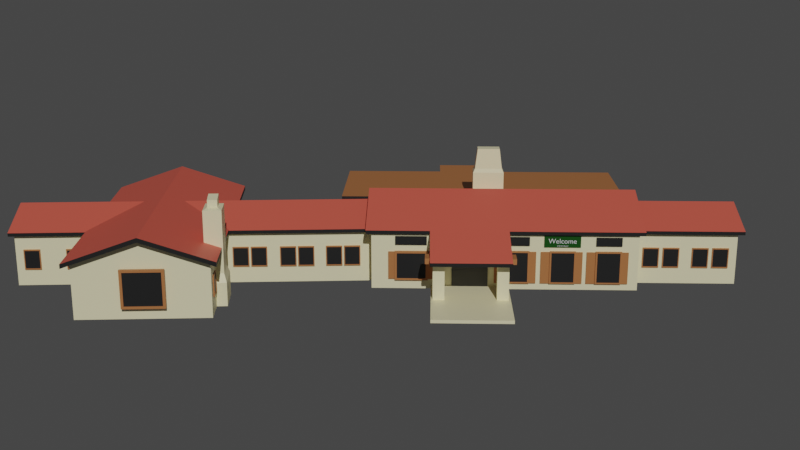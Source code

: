 # Source: douglass_v1.0.blend  (saved by Blender 2.91.10; exported with 4.5.12 LTS)
import bpy
from mathutils import Matrix  # noqa: F401  (used for matrix-valued properties, if any)

bpy.ops.wm.read_factory_settings(use_empty=True)
scene = bpy.context.scene
scene.name = 'Scene'

# ---- collections
col_collection = bpy.data.collections.new('Collection'); scene.collection.children.link(col_collection)

# ---- materials (node trees are filled in below, after node groups)
mat_concrete = bpy.data.materials.new('Concrete')
mat_concrete.use_transparent_shadow = False
mat_bricks = bpy.data.materials.new('Bricks')
mat_bricks.use_transparent_shadow = False
mat_black = bpy.data.materials.new('Black')
mat_black.use_transparent_shadow = False
mat_wood = bpy.data.materials.new('Wood')
mat_wood.use_transparent_shadow = False
mat_darkgrey = bpy.data.materials.new('DarkGrey')
mat_darkgrey.use_transparent_shadow = False
mat_green = bpy.data.materials.new('Green')
mat_green.use_transparent_shadow = False

# ---- material node trees
mat_concrete.use_nodes = True; mat_concrete.node_tree.nodes.clear()
_N = mat_concrete.node_tree.nodes; _L = mat_concrete.node_tree.links
n0 = _N.new('ShaderNodeBsdfPrincipled'); n0.name = 'Principled BSDF'; n0.location = (10, 300)
n0.distribution = 'GGX'
n0.subsurface_method = 'BURLEY'
n0.inputs[0].default_value = (1.0, 0.9243, 0.5899, 1.0)
n0.inputs[3].default_value = 1.45
n0.inputs[27].default_value = (0.0, 0.0, 0.0, 1.0)
n0.inputs[28].default_value = 1.0
n1 = _N.new('ShaderNodeOutputMaterial'); n1.name = 'Material Output'; n1.location = (300, 300)
_L.new(n0.outputs[0], n1.inputs[0])
n1.is_active_output = True
mat_bricks.use_nodes = True; mat_bricks.node_tree.nodes.clear()
_N = mat_bricks.node_tree.nodes; _L = mat_bricks.node_tree.links
n0 = _N.new('ShaderNodeBsdfPrincipled'); n0.name = 'Principled BSDF'; n0.location = (10, 300)
n0.distribution = 'GGX'
n0.subsurface_method = 'BURLEY'
n0.inputs[0].default_value = (0.8, 0.1268, 0.08448, 1.0)
n0.inputs[3].default_value = 1.45
n0.inputs[27].default_value = (0.0, 0.0, 0.0, 1.0)
n0.inputs[28].default_value = 1.0
n1 = _N.new('ShaderNodeOutputMaterial'); n1.name = 'Material Output'; n1.location = (300, 300)
_L.new(n0.outputs[0], n1.inputs[0])
n1.is_active_output = True
mat_black.use_nodes = True; mat_black.node_tree.nodes.clear()
_N = mat_black.node_tree.nodes; _L = mat_black.node_tree.links
n0 = _N.new('ShaderNodeBsdfPrincipled'); n0.name = 'Principled BSDF'; n0.location = (10, 300)
n0.distribution = 'GGX'
n0.subsurface_method = 'BURLEY'
n0.inputs[0].default_value = (0.01467, 0.01467, 0.01467, 1.0)
n0.inputs[3].default_value = 1.45
n0.inputs[27].default_value = (0.0, 0.0, 0.0, 1.0)
n0.inputs[28].default_value = 1.0
n1 = _N.new('ShaderNodeOutputMaterial'); n1.name = 'Material Output'; n1.location = (300, 300)
_L.new(n0.outputs[0], n1.inputs[0])
n1.is_active_output = True
mat_wood.use_nodes = True; mat_wood.node_tree.nodes.clear()
_N = mat_wood.node_tree.nodes; _L = mat_wood.node_tree.links
n0 = _N.new('ShaderNodeBsdfPrincipled'); n0.name = 'Principled BSDF'; n0.location = (10, 300)
n0.distribution = 'GGX'
n0.subsurface_method = 'BURLEY'
n0.inputs[0].default_value = (0.5071, 0.1923, 0.06419, 1.0)
n0.inputs[3].default_value = 1.45
n0.inputs[27].default_value = (0.0, 0.0, 0.0, 1.0)
n0.inputs[28].default_value = 1.0
n1 = _N.new('ShaderNodeOutputMaterial'); n1.name = 'Material Output'; n1.location = (300, 300)
_L.new(n0.outputs[0], n1.inputs[0])
n1.is_active_output = True
mat_darkgrey.use_nodes = True; mat_darkgrey.node_tree.nodes.clear()
_N = mat_darkgrey.node_tree.nodes; _L = mat_darkgrey.node_tree.links
n0 = _N.new('ShaderNodeBsdfPrincipled'); n0.name = 'Principled BSDF'; n0.location = (10, 300)
n0.distribution = 'GGX'
n0.subsurface_method = 'BURLEY'
n0.inputs[0].default_value = (0.05358, 0.05358, 0.05358, 1.0)
n0.inputs[3].default_value = 1.45
n0.inputs[27].default_value = (0.0, 0.0, 0.0, 1.0)
n0.inputs[28].default_value = 1.0
n1 = _N.new('ShaderNodeOutputMaterial'); n1.name = 'Material Output'; n1.location = (300, 300)
_L.new(n0.outputs[0], n1.inputs[0])
n1.is_active_output = True
mat_green.use_nodes = True; mat_green.node_tree.nodes.clear()
_N = mat_green.node_tree.nodes; _L = mat_green.node_tree.links
n0 = _N.new('ShaderNodeBsdfPrincipled'); n0.name = 'Principled BSDF'; n0.location = (10, 300)
n0.distribution = 'GGX'
n0.subsurface_method = 'BURLEY'
n0.inputs[0].default_value = (0.002076, 0.07324, 0.0005113, 1.0)
n0.inputs[3].default_value = 1.45
n0.inputs[27].default_value = (0.0, 0.0, 0.0, 1.0)
n0.inputs[28].default_value = 1.0
n1 = _N.new('ShaderNodeOutputMaterial'); n1.name = 'Material Output'; n1.location = (300, 300)
_L.new(n0.outputs[0], n1.inputs[0])
n1.is_active_output = True

# ---- world
world_world = bpy.data.worlds.new('World'); scene.world = world_world
world_world.use_nodes = True; world_world.node_tree.nodes.clear()
_N = world_world.node_tree.nodes; _L = world_world.node_tree.links
n0 = _N.new('ShaderNodeOutputWorld'); n0.name = 'World Output'; n0.location = (300, 300)
n1 = _N.new('ShaderNodeBackground'); n1.name = 'Background'; n1.location = (10, 300)
n1.inputs[0].default_value = (0.05088, 0.05088, 0.05088, 1.0)
_L.new(n1.outputs[0], n0.inputs[0])
n0.is_active_output = True
world_world.color = (0.05088, 0.05088, 0.05088)
world_world.use_sun_shadow = False
world_world.sun_shadow_jitter_overblur = 0.0

# ---- cameras
cam_camera = bpy.data.cameras.new('Camera')

# ---- lights
light_sun = bpy.data.lights.new('Sun', 'SUN')
light_sun.transmission_factor = 0.0
light_sun.energy = 1.86
light_sun.shadow_soft_size = 0.125

# ---- meshes
me_cube_001 = bpy.data.meshes.new('Cube.001')
me_cube_001.from_pydata([(-1.282, -1.484, -1.0), (-1.282, -1.484, 2.453), (-1.282, 1.484, -1.0), (-1.282, 1.484, 2.453), (1.448, -1.484, -1.0), (1.448, -1.484, 2.453), (1.448, 1.484, -1.0), (1.448, 1.484, 2.453), (-1.282, 0.0, 3.889), (1.448, 0.0, 3.889), (-1.34, 0.0, 3.933), (-1.34, 1.552, 2.432), (1.506, 1.552, 2.432), (1.506, 0.0, 3.933), (1.506, -1.552, 2.432), (-1.34, -1.552, 2.432), (-1.34, 0.0, 4.15), (-1.34, 1.552, 2.65), (1.506, 1.552, 2.65), (1.506, 0.0, 4.15), (1.506, -1.552, 2.65), (-1.34, -1.552, 2.65), (0.1252, -1.552, 2.65), (-0.6822, -1.552, 2.65), (-0.6803, -1.484, 2.453), (0.1243, -1.484, 2.453), (0.1318, -1.552, 2.432), (-0.6797, -1.552, 2.432), (0.1318, -2.638, 1.421), (-0.6797, -2.638, 1.421), (0.1318, -2.638, 1.64), (-0.6797, -2.638, 1.64), (-0.73, -2.428, 1.39), (-0.73, -2.428, 1.728), (-0.73, -2.109, 1.39), (-0.73, -2.109, 1.728), (0.1749, -2.428, 1.39), (0.1749, -2.428, 1.728), (0.1749, -2.109, 1.39), (0.1749, -2.109, 1.728), (-0.01238, -2.385, -0.9921), (-0.01238, -2.385, 1.465), (-0.01238, -2.141, -0.9921), (-0.01238, -2.141, 1.465), (0.1057, -2.385, -0.9921), (0.1057, -2.385, 1.465), (0.1057, -2.141, -0.9921), (0.1057, -2.141, 1.465), (-0.6517, -2.385, -0.9921), (-0.6517, -2.385, 1.465), (-0.6517, -2.141, -0.9921), (-0.6517, -2.141, 1.465), (-0.5336, -2.385, -0.9921), (-0.5336, -2.385, 1.465), (-0.5336, -2.141, -0.9921), (-0.5336, -2.141, 1.465), (-1.691, 1.322, 2.427), (-1.691, 1.322, 2.631), (-1.691, 3.926, 2.427), (-1.691, 3.926, 2.631), (1.515, 1.322, 2.427), (1.515, 1.322, 2.631), (1.515, 3.926, 2.427), (1.515, 3.926, 2.631), (-1.282, 3.785, 2.453), (-1.282, 3.785, -1.0), (1.448, 3.785, -1.0), (1.448, 3.785, 2.453), (-1.605, 1.484, 2.453), (-1.605, 1.484, -1.0), (-1.605, 3.785, 2.453), (-1.605, 3.785, -1.0), (-0.2142, 0.7172, 2.594), (-0.2142, 0.7172, 4.692), (-0.2142, 1.094, 2.594), (-0.2142, 1.094, 4.692), (0.1215, 0.7172, 2.594), (0.1215, 0.7172, 4.692), (0.1215, 1.094, 2.594), (0.1215, 1.094, 4.692), (-0.1939, 0.74, 4.944), (-0.1939, 1.071, 4.944), (0.1011, 1.071, 4.944), (0.1011, 0.74, 4.944), (-0.1665, 0.7707, 6.212), (-0.1665, 1.04, 6.212), (0.07379, 1.04, 6.212), (0.07379, 0.7707, 6.212), (-0.5658, 3.88, 2.445), (-0.5658, 3.88, 2.59), (-0.5658, 4.718, 2.445), (-0.5658, 4.718, 2.59), (0.02699, 3.88, 2.445), (0.02699, 3.88, 2.59), (0.02699, 4.718, 2.445), (0.02699, 4.718, 2.59), (-0.03276, 4.412, -1.242), (-0.03276, 4.412, 2.514), (-0.03276, 4.484, -1.242), (-0.03276, 4.484, 2.514), (0.002366, 4.412, -1.242), (0.002366, 4.412, 2.514), (0.002366, 4.484, -1.242), (0.002366, 4.484, 2.514), (-0.5416, 4.412, -1.242), (-0.5416, 4.412, 2.514), (-0.5416, 4.484, -1.242), (-0.5416, 4.484, 2.514), (-0.5065, 4.412, -1.242), (-0.5065, 4.412, 2.514), (-0.5065, 4.484, -1.242), (-0.5065, 4.484, 2.514)], [], [(6, 4, 0, 2), (0, 1, 8, 3, 2), (4, 5, 1, 0), (14, 26, 25, 5), (8, 1, 15, 10), (4, 6, 7, 9, 5), (14, 13, 19, 20), (10, 15, 21, 16), (9, 7, 12, 13), (3, 8, 10, 11), (5, 9, 13, 14), (1, 5, 25, 24), (11, 10, 16, 17), (13, 12, 18, 19), (15, 1, 24, 27), (21, 15, 27, 23), (22, 26, 14, 20), (24, 25, 26, 27), (27, 26, 28, 29), (29, 28, 30, 31), (22, 30, 28, 26), (27, 29, 31, 23), (23, 31, 30, 22, 20, 19, 16, 21), (32, 33, 35, 34), (34, 35, 39, 38), (38, 39, 37, 36), (36, 37, 33, 32), (34, 38, 36, 32), (39, 35, 33, 37), (40, 41, 43, 42), (42, 43, 47, 46), (46, 47, 45, 44), (44, 45, 41, 40), (42, 46, 44, 40), (47, 43, 41, 45), (48, 49, 51, 50), (50, 51, 55, 54), (54, 55, 53, 52), (52, 53, 49, 48), (50, 54, 52, 48), (55, 51, 49, 53), (7, 3, 11, 12), (17, 18, 12, 11), (16, 19, 18, 17), (6, 2, 65, 66), (56, 57, 59, 58), (58, 59, 63, 62), (62, 63, 61, 60), (60, 61, 57, 56), (58, 62, 60, 56), (63, 59, 57, 61), (65, 64, 67, 66), (7, 6, 66, 67), (65, 2, 69, 71), (3, 7, 67, 64), (69, 68, 70, 71), (64, 65, 71, 70), (3, 64, 70, 68), (2, 3, 68, 69), (72, 73, 75, 74), (74, 75, 79, 78), (78, 79, 77, 76), (76, 77, 73, 72), (74, 78, 76, 72), (79, 75, 81, 82), (83, 82, 86, 87), (77, 79, 82, 83), (75, 73, 80, 81), (73, 77, 83, 80), (86, 85, 84, 87), (81, 80, 84, 85), (80, 83, 87, 84), (82, 81, 85, 86), (88, 89, 91, 90), (90, 91, 95, 94), (94, 95, 93, 92), (92, 93, 89, 88), (90, 94, 92, 88), (95, 91, 89, 93), (96, 97, 99, 98), (98, 99, 103, 102), (102, 103, 101, 100), (100, 101, 97, 96), (98, 102, 100, 96), (103, 99, 97, 101), (104, 105, 107, 106), (106, 107, 111, 110), (110, 111, 109, 108), (108, 109, 105, 104), (106, 110, 108, 104), (111, 107, 105, 109)])
me_cube_001.polygons.foreach_set('material_index', [0, 0, 0, 2, 2, 0, 2, 2, 2, 0, 2, 0, 2, 2, 2, 2, 2, 2, 2, 2, 2, 2, 1, 3, 3, 3, 3, 0, 3, 0, 0, 0, 0, 0, 0, 0, 0, 0, 0, 0, 0, 0, 0, 1, 0, 2, 2, 2, 2, 2, 3, 0, 0, 0, 0, 0, 0, 0, 0, 0, 0, 0, 0, 0, 0, 0, 0, 0, 0, 0, 0, 0, 0, 3, 3, 3, 0, 3, 3, 3, 3, 3, 3, 0, 0, 3, 3, 3, 3, 0, 0])
_uv = me_cube_001.uv_layers.new(name='UVMap')
_uv.uv.foreach_set('vector', [0.375, 0.5, 0.375, 0.75, 0.375, 1.0, 0.375, 0.25, 0.375, 1.0, 0.875, 0.75, 0.875, 0.625, 0.625, 0.25, 0.375, 0.25, 0.375, 0.75, 0.625, 0.75, 0.625, 1.0, 0.375, 1.0, 0.625, 0.75, 0.0, 0.0, 0.625, 0.75, 0.625, 0.75, 0.875, 0.625, 0.875, 0.75, 0.875, 0.75, 0.875, 0.625, 0.375, 0.75, 0.375, 0.5, 0.625, 0.5, 0.625, 0.625, 0.625, 0.75, 0.625, 0.75, 0.625, 0.625, 0.625, 0.625, 0.625, 0.75, 0.875, 0.625, 0.875, 0.75, 0.875, 0.75, 0.875, 0.625, 0.625, 0.625, 0.625, 0.5, 0.625, 0.5, 0.625, 0.625, 0.625, 0.25, 0.875, 0.625, 0.875, 0.625, 0.625, 0.25, 0.625, 0.75, 0.625, 0.625, 0.625, 0.625, 0.625, 0.75, 0.625, 1.0, 0.625, 0.75, 0.625, 0.75, 0.625, 1.0, 0.625, 0.25, 0.875, 0.625, 0.875, 0.625, 0.625, 0.25, 0.625, 0.625, 0.625, 0.5, 0.625, 0.5, 0.625, 0.625, 0.875, 0.75, 0.875, 0.75, 0.625, 1.0, 0.0, 0.0, 0.875, 0.75, 0.875, 0.75, 0.0, 0.0, 0.0, 0.0, 0.0, 0.0, 0.0, 0.0, 0.625, 0.75, 0.625, 0.75, 0.625, 1.0, 0.625, 0.75, 0.0, 0.0, 0.0, 0.0, 0.0, 0.0, 0.0, 0.0, 0.0, 0.0, 0.0, 0.0, 0.0, 0.0, 0.0, 0.0, 0.0, 0.0, 0.0, 0.0, 0.0, 0.0, 0.0, 0.0, 0.0, 0.0, 0.0, 0.0, 0.0, 0.0, 0.0, 0.0, 0.0, 0.0, 0.0, 0.0, 0.0, 0.0, 0.0, 0.0, 0.0, 0.0, 0.0, 0.0, 0.625, 0.75, 0.625, 0.625, 0.875, 0.625, 0.875, 0.75, 0.375, 0.0, 0.625, 0.0, 0.625, 0.25, 0.375, 0.25, 0.375, 0.25, 0.625, 0.25, 0.625, 0.5, 0.375, 0.5, 0.375, 0.5, 0.625, 0.5, 0.625, 0.75, 0.375, 0.75, 0.375, 0.75, 0.625, 0.75, 0.625, 1.0, 0.375, 1.0, 0.125, 0.5, 0.375, 0.5, 0.375, 0.75, 0.125, 0.75, 0.625, 0.5, 0.875, 0.5, 0.875, 0.75, 0.625, 0.75, 0.375, 0.0, 0.625, 0.0, 0.625, 0.25, 0.375, 0.25, 0.375, 0.25, 0.625, 0.25, 0.625, 0.5, 0.375, 0.5, 0.375, 0.5, 0.625, 0.5, 0.625, 0.75, 0.375, 0.75, 0.375, 0.75, 0.625, 0.75, 0.625, 1.0, 0.375, 1.0, 0.125, 0.5, 0.375, 0.5, 0.375, 0.75, 0.125, 0.75, 0.625, 0.5, 0.875, 0.5, 0.875, 0.75, 0.625, 0.75, 0.375, 0.0, 0.625, 0.0, 0.625, 0.25, 0.375, 0.25, 0.375, 0.25, 0.625, 0.25, 0.625, 0.5, 0.375, 0.5, 0.375, 0.5, 0.625, 0.5, 0.625, 0.75, 0.375, 0.75, 0.375, 0.75, 0.625, 0.75, 0.625, 1.0, 0.375, 1.0, 0.125, 0.5, 0.375, 0.5, 0.375, 0.75, 0.125, 0.75, 0.625, 0.5, 0.875, 0.5, 0.875, 0.75, 0.625, 0.75, 0.625, 0.5, 0.625, 0.25, 0.625, 0.25, 0.625, 0.5, 0.625, 0.25, 0.625, 0.5, 0.625, 0.5, 0.625, 0.25, 0.875, 0.625, 0.625, 0.625, 0.625, 0.5, 0.625, 0.25, 0.375, 0.5, 0.375, 0.25, 0.375, 0.25, 0.375, 0.5, 0.375, 0.0, 0.625, 0.0, 0.625, 0.25, 0.375, 0.25, 0.375, 0.25, 0.625, 0.25, 0.625, 0.5, 0.375, 0.5, 0.375, 0.5, 0.625, 0.5, 0.625, 0.75, 0.375, 0.75, 0.375, 0.75, 0.625, 0.75, 0.625, 1.0, 0.375, 1.0, 0.125, 0.5, 0.375, 0.5, 0.375, 0.75, 0.125, 0.75, 0.625, 0.5, 0.875, 0.5, 0.875, 0.75, 0.625, 0.75, 0.375, 0.25, 0.625, 0.25, 0.625, 0.5, 0.375, 0.5, 0.625, 0.5, 0.375, 0.5, 0.375, 0.5, 0.625, 0.5, 0.375, 0.25, 0.375, 0.25, 0.375, 0.25, 0.375, 0.25, 0.625, 0.25, 0.625, 0.5, 0.625, 0.5, 0.625, 0.25, 0.375, 0.25, 0.625, 0.25, 0.625, 0.25, 0.375, 0.25, 0.625, 0.25, 0.375, 0.25, 0.375, 0.25, 0.625, 0.25, 0.625, 0.25, 0.625, 0.25, 0.625, 0.25, 0.625, 0.25, 0.375, 0.25, 0.625, 0.25, 0.625, 0.25, 0.375, 0.25, 0.375, 0.0, 0.625, 0.0, 0.625, 0.25, 0.375, 0.25, 0.375, 0.25, 0.625, 0.25, 0.625, 0.5, 0.375, 0.5, 0.375, 0.5, 0.625, 0.5, 0.625, 0.75, 0.375, 0.75, 0.375, 0.75, 0.625, 0.75, 0.625, 1.0, 0.375, 1.0, 0.125, 0.5, 0.375, 0.5, 0.375, 0.75, 0.125, 0.75, 0.625, 0.5, 0.625, 0.25, 0.625, 0.25, 0.625, 0.5, 0.625, 0.75, 0.625, 0.5, 0.625, 0.5, 0.625, 0.75, 0.625, 0.75, 0.625, 0.5, 0.625, 0.5, 0.625, 0.75, 0.625, 0.25, 0.625, 0.0, 0.625, 0.0, 0.625, 0.25, 0.625, 1.0, 0.625, 0.75, 0.625, 0.75, 0.625, 1.0, 0.625, 0.5, 0.875, 0.5, 0.875, 0.75, 0.625, 0.75, 0.625, 0.25, 0.625, 0.0, 0.625, 0.0, 0.625, 0.25, 0.625, 1.0, 0.625, 0.75, 0.625, 0.75, 0.625, 1.0, 0.625, 0.5, 0.625, 0.25, 0.625, 0.25, 0.625, 0.5, 0.375, 0.0, 0.625, 0.0, 0.625, 0.25, 0.375, 0.25, 0.375, 0.25, 0.625, 0.25, 0.625, 0.5, 0.375, 0.5, 0.375, 0.5, 0.625, 0.5, 0.625, 0.75, 0.375, 0.75, 0.375, 0.75, 0.625, 0.75, 0.625, 1.0, 0.375, 1.0, 0.125, 0.5, 0.375, 0.5, 0.375, 0.75, 0.125, 0.75, 0.625, 0.5, 0.875, 0.5, 0.875, 0.75, 0.625, 0.75, 0.375, 0.0, 0.625, 0.0, 0.625, 0.25, 0.375, 0.25, 0.375, 0.25, 0.625, 0.25, 0.625, 0.5, 0.375, 0.5, 0.375, 0.5, 0.625, 0.5, 0.625, 0.75, 0.375, 0.75, 0.375, 0.75, 0.625, 0.75, 0.625, 1.0, 0.375, 1.0, 0.125, 0.5, 0.375, 0.5, 0.375, 0.75, 0.125, 0.75, 0.625, 0.5, 0.875, 0.5, 0.875, 0.75, 0.625, 0.75, 0.375, 0.0, 0.625, 0.0, 0.625, 0.25, 0.375, 0.25, 0.375, 0.25, 0.625, 0.25, 0.625, 0.5, 0.375, 0.5, 0.375, 0.5, 0.625, 0.5, 0.625, 0.75, 0.375, 0.75, 0.375, 0.75, 0.625, 0.75, 0.625, 1.0, 0.375, 1.0, 0.125, 0.5, 0.375, 0.5, 0.375, 0.75, 0.125, 0.75, 0.625, 0.5, 0.875, 0.5, 0.875, 0.75, 0.625, 0.75])
me_cube_001.materials.append(mat_concrete)
me_cube_001.materials.append(mat_bricks)
me_cube_001.materials.append(mat_black)
me_cube_001.materials.append(mat_wood)
me_cube_001.use_remesh_fix_poles = True
me_cube_001.use_remesh_preserve_attributes = False
me_cube_001.use_mirror_vertex_groups = False
me_cube_001.update()
me_cube_002 = bpy.data.meshes.new('Cube.002')
me_cube_002.from_pydata([(0.7262, -1.0, -1.0), (0.7262, -1.0, 0.7925), (0.7262, 1.0, -1.0), (0.7262, 1.0, 0.7925), (23.94, -1.0, -1.0), (23.94, -1.0, 0.7925), (23.94, 1.0, -1.0), (23.94, 1.0, 0.7925), (0.7262, -0.001377, 1.331), (23.94, -0.001377, 1.331), (25.23, 1.104, 0.7739), (25.23, -0.001472, 1.368), (0.5772, 1.104, 0.7739), (0.5772, -0.001472, 1.368), (25.23, -1.103, 0.7739), (0.5772, -1.103, 0.7739), (25.23, 1.104, 0.8922), (25.23, -0.001472, 1.486), (0.5772, 1.104, 0.8922), (0.5772, -0.001472, 1.486), (25.23, -1.103, 0.8922), (0.5772, -1.103, 0.8922)], [], [(7, 9, 5, 4, 6), (2, 3, 7, 6), (9, 7, 10, 11), (4, 5, 1, 0), (2, 6, 4, 0), (14, 20, 21, 15), (1, 15, 13, 8), (15, 21, 19, 13), (5, 14, 15, 1), (7, 3, 12, 10), (9, 11, 14, 5), (3, 8, 13, 12), (17, 16, 18, 19), (20, 17, 19, 21), (10, 12, 18, 16), (11, 17, 20, 14), (12, 13, 19, 18), (11, 10, 16, 17)])
me_cube_002.polygons.foreach_set('material_index', [0, 0, 1, 0, 0, 1, 0, 0, 1, 1, 1, 0, 2, 2, 1, 1, 0, 1])
_uv = me_cube_002.uv_layers.new(name='UVMap')
_uv.uv.foreach_set('vector', [0.625, 0.5, 0.625, 0.75, 0.625, 0.75, 0.375, 0.75, 0.375, 0.5, 0.375, 0.25, 0.625, 0.25, 0.625, 0.5, 0.375, 0.5, 0.625, 0.75, 0.625, 0.5, 0.625, 0.5, 0.625, 0.75, 0.375, 0.75, 0.625, 0.75, 0.625, 1.0, 0.375, 1.0, 0.125, 0.5, 0.375, 0.5, 0.375, 0.75, 0.125, 0.75, 0.625, 0.75, 0.625, 0.75, 0.625, 1.0, 0.625, 1.0, 0.0, 0.0, 0.0, 0.0, 0.0, 0.0, 0.0, 0.0, 0.0, 0.0, 0.0, 0.0, 0.0, 0.0, 0.0, 0.0, 0.625, 0.75, 0.625, 0.75, 0.625, 1.0, 0.625, 1.0, 0.625, 0.5, 0.625, 0.25, 0.625, 0.25, 0.625, 0.5, 0.625, 0.75, 0.625, 0.75, 0.625, 0.75, 0.625, 0.75, 0.0, 0.0, 0.0, 0.0, 0.0, 0.0, 0.0, 0.0, 0.625, 0.75, 0.625, 0.5, 0.625, 0.25, 0.625, 1.0, 0.625, 0.75, 0.625, 0.75, 0.625, 1.0, 0.625, 1.0, 0.625, 0.5, 0.625, 0.25, 0.625, 0.25, 0.625, 0.5, 0.625, 0.75, 0.625, 0.75, 0.625, 0.75, 0.625, 0.75, 0.0, 0.0, 0.0, 0.0, 0.0, 0.0, 0.0, 0.0, 0.625, 0.75, 0.625, 0.5, 0.625, 0.5, 0.625, 0.75])
me_cube_002.materials.append(mat_concrete)
me_cube_002.materials.append(mat_black)
me_cube_002.materials.append(mat_bricks)
me_cube_002.use_remesh_fix_poles = True
me_cube_002.use_remesh_preserve_attributes = False
me_cube_002.use_mirror_vertex_groups = False
me_cube_002.update()
me_cube_003 = bpy.data.meshes.new('Cube.003')
me_cube_003.from_pydata([(-1.0, -1.0, -1.0), (-1.0, -1.0, 0.7925), (-1.0, 1.0, -1.0), (-1.0, 1.0, 0.7925), (82.5, -1.0, -1.0), (82.5, -1.0, 0.7925), (82.5, 1.0, -1.0), (82.5, 1.0, 0.7925), (-1.0, -0.001377, 1.331), (82.5, -0.001356, 1.331), (83.62, 1.104, 0.7739), (83.58, -0.001451, 1.368), (-2.29, 1.104, 0.7739), (-2.29, -0.001472, 1.368), (83.62, -1.103, 0.7739), (-2.29, -1.103, 0.7739), (83.62, 1.104, 0.8922), (83.58, -0.001451, 1.486), (-2.29, 1.104, 0.8922), (-2.29, -0.001472, 1.486), (83.62, -1.103, 0.8922), (-2.29, -1.103, 0.8922), (64.45, -2.589, -1.007), (64.45, -2.589, 0.7923), (35.02, -2.589, -1.007), (35.02, -2.589, 0.7923), (64.45, 3.154, -1.007), (64.45, 3.154, 0.7923), (35.02, 3.154, -1.007), (35.02, 3.154, 0.7923), (49.76, -2.589, 1.526), (49.76, 3.154, 1.526), (33.5, 3.34, 0.767), (49.76, 3.34, 1.576), (33.5, -2.776, 0.767), (49.76, -2.776, 1.576), (65.98, 3.34, 0.767), (65.98, -2.776, 0.767), (33.5, 3.34, 0.9139), (49.76, 3.34, 1.723), (33.5, -2.776, 0.9139), (49.76, -2.776, 1.723), (65.98, 3.34, 0.9139), (65.98, -2.776, 0.9139), (37.33, 2.401, 0.05757), (37.33, 2.401, 2.15), (37.42, 1.825, 0.05757), (37.42, 1.825, 2.15), (33.22, 2.396, 0.05757), (33.22, 2.396, 2.15), (33.31, 1.82, 0.05757), (33.31, 1.82, 2.15), (36.41, 2.267, 2.2), (36.46, 1.957, 2.2), (34.25, 1.954, 2.2), (34.2, 2.264, 2.2), (36.41, 2.267, 2.444), (36.46, 1.957, 2.528), (34.25, 1.954, 2.528), (34.2, 2.264, 2.444), (38.01, 1.745, -0.2222), (37.89, 2.483, -0.2222), (32.76, 1.738, -0.2222), (32.65, 2.476, -0.2222), (38.01, 1.745, -1.016), (37.89, 2.483, -1.016), (32.76, 1.738, -1.016), (32.65, 2.476, -1.016)], [], [(7, 9, 5, 4, 6), (2, 3, 7, 6), (9, 7, 10, 11), (4, 5, 1, 0), (2, 6, 4, 0), (14, 20, 21, 15), (1, 15, 13, 8), (15, 21, 19, 13), (5, 14, 15, 1), (7, 3, 12, 10), (9, 11, 14, 5), (3, 8, 13, 12), (17, 16, 18, 19), (20, 17, 19, 21), (10, 12, 18, 16), (11, 17, 20, 14), (12, 13, 19, 18), (11, 10, 16, 17), (29, 31, 27, 26, 28), (24, 25, 29, 28), (31, 29, 32, 33), (26, 27, 23, 22), (24, 28, 26, 22), (36, 42, 43, 37), (23, 37, 35, 30), (37, 43, 41, 35), (27, 36, 37, 23), (29, 25, 34, 32), (31, 33, 36, 27), (25, 30, 35, 34), (39, 38, 40, 41), (42, 39, 41, 43), (32, 34, 40, 38), (33, 39, 42, 36), (34, 35, 41, 40), (33, 32, 38, 39), (24, 22, 23, 30, 25), (44, 45, 47, 46), (46, 47, 51, 50), (50, 51, 49, 48), (48, 49, 45, 44), (48, 44, 61, 63), (49, 51, 54, 55), (53, 52, 56, 57), (47, 45, 52, 53), (45, 49, 55, 52), (51, 47, 53, 54), (58, 57, 56, 59), (52, 55, 59, 56), (54, 53, 57, 58), (55, 54, 58, 59), (62, 63, 67, 66), (46, 50, 62, 60), (44, 46, 60, 61), (50, 48, 63, 62), (64, 66, 67, 65), (61, 60, 64, 65), (63, 61, 65, 67), (60, 62, 66, 64)])
me_cube_003.polygons.foreach_set('material_index', [0, 0, 2, 0, 0, 2, 0, 0, 2, 2, 2, 0, 1, 1, 2, 2, 0, 2, 0, 0, 2, 0, 0, 2, 2, 2, 2, 2, 2, 2, 1, 1, 2, 2, 2, 2, 0, 0, 0, 0, 0, 0, 0, 0, 0, 0, 0, 0, 0, 0, 0, 0, 0, 0, 0, 0, 0, 0, 0])
_uv = me_cube_003.uv_layers.new(name='UVMap')
_uv.uv.foreach_set('vector', [0.625, 0.5, 0.625, 0.75, 0.625, 0.75, 0.375, 0.75, 0.375, 0.5, 0.375, 0.25, 0.625, 0.25, 0.625, 0.5, 0.375, 0.5, 0.625, 0.75, 0.625, 0.5, 0.625, 0.5, 0.625, 0.75, 0.375, 0.75, 0.625, 0.75, 0.625, 1.0, 0.375, 1.0, 0.125, 0.5, 0.375, 0.5, 0.375, 0.75, 0.125, 0.75, 0.625, 0.75, 0.625, 0.75, 0.625, 1.0, 0.625, 1.0, 0.0, 0.0, 0.0, 0.0, 0.0, 0.0, 0.0, 0.0, 0.0, 0.0, 0.0, 0.0, 0.0, 0.0, 0.0, 0.0, 0.625, 0.75, 0.625, 0.75, 0.625, 1.0, 0.625, 1.0, 0.625, 0.5, 0.625, 0.25, 0.625, 0.25, 0.625, 0.5, 0.625, 0.75, 0.625, 0.75, 0.625, 0.75, 0.625, 0.75, 0.0, 0.0, 0.0, 0.0, 0.0, 0.0, 0.0, 0.0, 0.625, 0.75, 0.625, 0.5, 0.625, 0.25, 0.625, 1.0, 0.625, 0.75, 0.625, 0.75, 0.625, 1.0, 0.625, 1.0, 0.625, 0.5, 0.625, 0.25, 0.625, 0.25, 0.625, 0.5, 0.625, 0.75, 0.625, 0.75, 0.625, 0.75, 0.625, 0.75, 0.0, 0.0, 0.0, 0.0, 0.0, 0.0, 0.0, 0.0, 0.625, 0.75, 0.625, 0.5, 0.625, 0.5, 0.625, 0.75, 0.625, 0.5, 0.625, 0.75, 0.625, 0.75, 0.375, 0.75, 0.375, 0.5, 0.375, 0.25, 0.625, 0.25, 0.625, 0.5, 0.375, 0.5, 0.625, 0.75, 0.625, 0.5, 0.625, 0.5, 0.625, 0.75, 0.375, 0.75, 0.625, 0.75, 0.625, 1.0, 0.375, 1.0, 0.125, 0.5, 0.375, 0.5, 0.375, 0.75, 0.125, 0.75, 0.625, 0.75, 0.625, 0.75, 0.625, 1.0, 0.625, 1.0, 0.0, 0.0, 0.0, 0.0, 0.0, 0.0, 0.0, 0.0, 0.0, 0.0, 0.0, 0.0, 0.0, 0.0, 0.0, 0.0, 0.625, 0.75, 0.625, 0.75, 0.625, 1.0, 0.625, 1.0, 0.625, 0.5, 0.625, 0.25, 0.625, 0.25, 0.625, 0.5, 0.625, 0.75, 0.625, 0.75, 0.625, 0.75, 0.625, 0.75, 0.0, 0.0, 0.0, 0.0, 0.0, 0.0, 0.0, 0.0, 0.625, 0.75, 0.625, 0.5, 0.625, 0.25, 0.625, 1.0, 0.625, 0.75, 0.625, 0.75, 0.625, 1.0, 0.625, 1.0, 0.625, 0.5, 0.625, 0.25, 0.625, 0.25, 0.625, 0.5, 0.625, 0.75, 0.625, 0.75, 0.625, 0.75, 0.625, 0.75, 0.0, 0.0, 0.0, 0.0, 0.0, 0.0, 0.0, 0.0, 0.625, 0.75, 0.625, 0.5, 0.625, 0.5, 0.625, 0.75, 0.375, 0.25, 0.375, 1.0, 0.0, 0.0, 0.0, 0.0, 0.625, 0.25, 0.375, 0.0, 0.625, 0.0, 0.625, 0.25, 0.375, 0.25, 0.375, 0.25, 0.625, 0.25, 0.625, 0.5, 0.375, 0.5, 0.375, 0.5, 0.625, 0.5, 0.625, 0.75, 0.375, 0.75, 0.375, 0.75, 0.625, 0.75, 0.625, 1.0, 0.375, 1.0, 0.375, 0.75, 0.375, 1.0, 0.375, 1.0, 0.375, 0.75, 0.625, 0.75, 0.625, 0.5, 0.625, 0.5, 0.625, 0.75, 0.625, 0.25, 0.625, 0.0, 0.625, 0.0, 0.625, 0.25, 0.625, 0.25, 0.625, 0.0, 0.625, 0.0, 0.625, 0.25, 0.625, 1.0, 0.625, 0.75, 0.625, 0.75, 0.625, 1.0, 0.625, 0.5, 0.625, 0.25, 0.625, 0.25, 0.625, 0.5, 0.625, 0.5, 0.875, 0.5, 0.875, 0.75, 0.625, 0.75, 0.625, 1.0, 0.625, 0.75, 0.625, 0.75, 0.625, 1.0, 0.625, 0.5, 0.625, 0.25, 0.625, 0.25, 0.625, 0.5, 0.625, 0.75, 0.625, 0.5, 0.625, 0.5, 0.625, 0.75, 0.375, 0.5, 0.375, 0.75, 0.375, 0.75, 0.375, 0.5, 0.375, 0.25, 0.375, 0.5, 0.375, 0.5, 0.375, 0.25, 0.375, 0.0, 0.375, 0.25, 0.375, 0.25, 0.375, 0.0, 0.375, 0.5, 0.375, 0.75, 0.375, 0.75, 0.375, 0.5, 0.125, 0.5, 0.375, 0.5, 0.375, 0.75, 0.125, 0.75, 0.375, 0.0, 0.375, 0.25, 0.375, 0.25, 0.375, 0.0, 0.375, 0.75, 0.375, 1.0, 0.375, 1.0, 0.375, 0.75, 0.375, 0.25, 0.375, 0.5, 0.375, 0.5, 0.375, 0.25])
me_cube_003.materials.append(mat_concrete)
me_cube_003.materials.append(mat_bricks)
me_cube_003.materials.append(mat_black)
me_cube_003.use_remesh_fix_poles = True
me_cube_003.use_remesh_preserve_attributes = False
me_cube_003.use_mirror_vertex_groups = False
me_cube_003.update()
me_cube_005 = bpy.data.meshes.new('Cube.005')
me_cube_005.from_pydata([(-1.0, -1.0, -0.787), (-1.0, -1.0, 1.0), (-1.0, 1.0, -0.787), (-1.0, 1.0, 1.0), (1.0, -1.0, -0.787), (1.0, -1.0, 1.0), (1.0, 1.0, -0.787), (1.0, 1.0, 1.0)], [], [(0, 1, 3, 2), (2, 3, 7, 6), (6, 7, 5, 4), (4, 5, 1, 0), (2, 6, 4, 0), (7, 3, 1, 5)])
_uv = me_cube_005.uv_layers.new(name='UVMap')
_uv.uv.foreach_set('vector', [0.375, 0.0, 0.625, 0.0, 0.625, 0.25, 0.375, 0.25, 0.375, 0.25, 0.625, 0.25, 0.625, 0.5, 0.375, 0.5, 0.375, 0.5, 0.625, 0.5, 0.625, 0.75, 0.375, 0.75, 0.375, 0.75, 0.625, 0.75, 0.625, 1.0, 0.375, 1.0, 0.125, 0.5, 0.375, 0.5, 0.375, 0.75, 0.125, 0.75, 0.625, 0.5, 0.875, 0.5, 0.875, 0.75, 0.625, 0.75])
me_cube_005.materials.append(mat_concrete)
me_cube_005.use_remesh_fix_poles = True
me_cube_005.use_remesh_preserve_attributes = False
me_cube_005.use_mirror_vertex_groups = False
me_cube_005.update()
me_cube_006 = bpy.data.meshes.new('Cube.006')
me_cube_006.from_pydata([(-1.074, -5.289, -1.0), (-1.074, -5.289, 1.0), (-1.074, 0.05684, -1.0), (-1.074, 0.05684, 1.0), (1.443, -5.289, -1.0), (1.443, -5.289, 1.0), (1.443, 0.05684, -1.0), (1.443, 0.05684, 1.0)], [], [(0, 1, 3, 2), (2, 3, 7, 6), (6, 7, 5, 4), (4, 5, 1, 0), (2, 6, 4, 0), (7, 3, 1, 5)])
_uv = me_cube_006.uv_layers.new(name='UVMap')
_uv.uv.foreach_set('vector', [0.375, 0.0, 0.625, 0.0, 0.625, 0.25, 0.375, 0.25, 0.375, 0.25, 0.625, 0.25, 0.625, 0.5, 0.375, 0.5, 0.375, 0.5, 0.625, 0.5, 0.625, 0.75, 0.375, 0.75, 0.375, 0.75, 0.625, 0.75, 0.625, 1.0, 0.375, 1.0, 0.125, 0.5, 0.375, 0.5, 0.375, 0.75, 0.125, 0.75, 0.625, 0.5, 0.875, 0.5, 0.875, 0.75, 0.625, 0.75])
me_cube_006.materials.append(mat_concrete)
me_cube_006.use_remesh_fix_poles = True
me_cube_006.use_remesh_preserve_attributes = False
me_cube_006.use_mirror_vertex_groups = False
me_cube_006.update()
me_cube_008 = bpy.data.meshes.new('Cube.008')
me_cube_008.from_pydata([(-0.9539, -1.0, -1.246), (-0.9539, -1.0, 1.0), (-0.9539, 1.0, -1.246), (-0.9539, 1.0, 1.0), (0.9539, -1.0, -1.246), (0.9539, -1.0, 1.0), (0.9539, 1.0, -1.246), (0.9539, 1.0, 1.0)], [], [(0, 1, 3, 2), (2, 3, 7, 6), (6, 7, 5, 4), (4, 5, 1, 0), (2, 6, 4, 0), (7, 3, 1, 5)])
_uv = me_cube_008.uv_layers.new(name='UVMap')
_uv.uv.foreach_set('vector', [0.375, 0.0, 0.625, 0.0, 0.625, 0.25, 0.375, 0.25, 0.375, 0.25, 0.625, 0.25, 0.625, 0.5, 0.375, 0.5, 0.375, 0.5, 0.625, 0.5, 0.625, 0.75, 0.375, 0.75, 0.375, 0.75, 0.625, 0.75, 0.625, 1.0, 0.375, 1.0, 0.125, 0.5, 0.375, 0.5, 0.375, 0.75, 0.125, 0.75, 0.625, 0.5, 0.875, 0.5, 0.875, 0.75, 0.625, 0.75])
me_cube_008.materials.append(mat_darkgrey)
me_cube_008.use_remesh_fix_poles = True
me_cube_008.use_remesh_preserve_attributes = False
me_cube_008.use_mirror_vertex_groups = False
me_cube_008.update()
me_cube_007 = bpy.data.meshes.new('Cube.007')
me_cube_007.from_pydata([(-0.6857, -0.7966, -0.8851), (-0.6857, -0.7966, 0.8877), (-0.6857, 0.7966, -0.8851), (-0.6857, 0.7966, 0.8877), (0.6932, -0.7966, -0.8851), (0.6932, -0.7966, 0.8877), (0.6932, 0.7966, -0.8851), (0.6932, 0.7966, 0.8877), (-1.155, -0.02851, -0.8932), (-1.155, -0.02851, 0.8454), (-1.155, 1.167, -0.8932), (-1.155, 1.167, 0.8454), (1.047, -0.02851, -0.8932), (1.047, -0.02851, 0.8454), (1.047, 1.167, -0.8932), (1.047, 1.167, 0.8454), (-0.5958, -0.7966, -0.8088), (-0.5958, -0.7966, 0.8113), (0.6033, -0.7966, 0.8113), (0.6033, -0.7966, -0.8088), (-0.5958, -0.4346, -0.8088), (-0.5958, -0.4346, 0.8113), (0.6033, -0.4346, 0.8113), (0.6033, -0.4346, -0.8088)], [], [(0, 1, 3, 2), (2, 3, 7, 6), (6, 7, 5, 4), (5, 1, 17, 18), (2, 6, 4, 0), (7, 3, 1, 5), (8, 9, 11, 10), (10, 11, 15, 14), (14, 15, 13, 12), (12, 13, 9, 8), (10, 14, 12, 8), (15, 11, 9, 13), (17, 16, 20, 21), (4, 5, 18, 19), (1, 0, 16, 17), (0, 4, 19, 16), (23, 22, 21, 20), (18, 17, 21, 22), (19, 18, 22, 23), (16, 19, 23, 20)])
me_cube_007.polygons.foreach_set('material_index', [1, 1, 1, 1, 1, 1, 1, 1, 1, 1, 1, 1, 1, 1, 1, 1, 0, 1, 1, 1])
_uv = me_cube_007.uv_layers.new(name='UVMap')
_uv.uv.foreach_set('vector', [0.375, 0.0, 0.625, 0.0, 0.625, 0.25, 0.375, 0.25, 0.375, 0.25, 0.625, 0.25, 0.625, 0.5, 0.375, 0.5, 0.375, 0.5, 0.625, 0.5, 0.625, 0.75, 0.375, 0.75, 0.625, 0.75, 0.875, 0.75, 0.875, 0.75, 0.625, 0.75, 0.125, 0.5, 0.375, 0.5, 0.375, 0.75, 0.125, 0.75, 0.625, 0.5, 0.875, 0.5, 0.875, 0.75, 0.625, 0.75, 0.375, 0.0, 0.625, 0.0, 0.625, 0.25, 0.375, 0.25, 0.375, 0.25, 0.625, 0.25, 0.625, 0.5, 0.375, 0.5, 0.375, 0.5, 0.625, 0.5, 0.625, 0.75, 0.375, 0.75, 0.375, 0.75, 0.625, 0.75, 0.625, 1.0, 0.375, 1.0, 0.125, 0.5, 0.375, 0.5, 0.375, 0.75, 0.125, 0.75, 0.625, 0.5, 0.875, 0.5, 0.875, 0.75, 0.625, 0.75, 0.625, 0.0, 0.375, 0.0, 0.375, 0.0, 0.625, 0.0, 0.375, 0.75, 0.625, 0.75, 0.625, 0.75, 0.375, 0.75, 0.625, 0.0, 0.375, 0.0, 0.375, 0.0, 0.625, 0.0, 0.125, 0.75, 0.375, 0.75, 0.375, 0.75, 0.125, 0.75, 0.375, 0.75, 0.625, 0.75, 0.625, 1.0, 0.375, 1.0, 0.625, 0.75, 0.875, 0.75, 0.875, 0.75, 0.625, 0.75, 0.375, 0.75, 0.625, 0.75, 0.625, 0.75, 0.375, 0.75, 0.125, 0.75, 0.375, 0.75, 0.375, 0.75, 0.125, 0.75])
me_cube_007.materials.append(mat_black)
me_cube_007.materials.append(mat_wood)
me_cube_007.use_remesh_fix_poles = True
me_cube_007.use_remesh_preserve_attributes = False
me_cube_007.use_mirror_vertex_groups = False
me_cube_007.update()
me_cube_009 = bpy.data.meshes.new('Cube.009')
me_cube_009.from_pydata([(-0.4358, -0.7966, -0.7966), (-0.4358, -0.7966, 0.7966), (-0.4358, 0.7966, -0.7966), (-0.4358, 0.7966, 0.7966), (0.8004, -0.7966, -0.7966), (0.8004, -0.7966, 0.7966), (0.8004, 0.7966, -0.7966), (0.8004, 0.7966, 0.7966), (-0.6745, -0.05444, -0.7448), (-0.6745, -0.05444, 0.7596), (-0.6745, 1.242, -0.7448), (-0.6745, 1.242, 0.7596), (1.05, -0.05444, -0.7448), (1.05, -0.05444, 0.7596), (1.05, 1.242, -0.7448), (1.05, 1.242, 0.7596), (-0.356, -0.7966, -0.6938), (-0.356, -0.7966, 0.6938), (0.7207, -0.7966, 0.6938), (0.7207, -0.7966, -0.6938), (-0.356, -0.5888, -0.6938), (-0.356, -0.5888, 0.6938), (0.7207, -0.5888, 0.6938), (0.7207, -0.5888, -0.6938)], [], [(0, 1, 3, 2), (2, 3, 7, 6), (6, 7, 5, 4), (5, 1, 17, 18), (2, 6, 4, 0), (7, 3, 1, 5), (8, 9, 11, 10), (10, 11, 15, 14), (14, 15, 13, 12), (12, 13, 9, 8), (10, 14, 12, 8), (15, 11, 9, 13), (17, 16, 20, 21), (4, 5, 18, 19), (1, 0, 16, 17), (0, 4, 19, 16), (23, 22, 21, 20), (18, 17, 21, 22), (19, 18, 22, 23), (16, 19, 23, 20)])
me_cube_009.polygons.foreach_set('material_index', [0, 0, 0, 0, 0, 0, 0, 0, 0, 0, 0, 0, 0, 0, 0, 0, 1, 0, 0, 0])
_uv = me_cube_009.uv_layers.new(name='UVMap')
_uv.uv.foreach_set('vector', [0.375, 0.0, 0.625, 0.0, 0.625, 0.25, 0.375, 0.25, 0.375, 0.25, 0.625, 0.25, 0.625, 0.5, 0.375, 0.5, 0.375, 0.5, 0.625, 0.5, 0.625, 0.75, 0.375, 0.75, 0.625, 0.75, 0.875, 0.75, 0.875, 0.75, 0.625, 0.75, 0.125, 0.5, 0.375, 0.5, 0.375, 0.75, 0.125, 0.75, 0.625, 0.5, 0.875, 0.5, 0.875, 0.75, 0.625, 0.75, 0.375, 0.0, 0.625, 0.0, 0.625, 0.25, 0.375, 0.25, 0.375, 0.25, 0.625, 0.25, 0.625, 0.5, 0.375, 0.5, 0.375, 0.5, 0.625, 0.5, 0.625, 0.75, 0.375, 0.75, 0.375, 0.75, 0.625, 0.75, 0.625, 1.0, 0.375, 1.0, 0.125, 0.5, 0.375, 0.5, 0.375, 0.75, 0.125, 0.75, 0.625, 0.5, 0.875, 0.5, 0.875, 0.75, 0.625, 0.75, 0.625, 0.0, 0.375, 0.0, 0.375, 0.0, 0.625, 0.0, 0.375, 0.75, 0.625, 0.75, 0.625, 0.75, 0.375, 0.75, 0.625, 0.0, 0.375, 0.0, 0.375, 0.0, 0.625, 0.0, 0.125, 0.75, 0.375, 0.75, 0.375, 0.75, 0.125, 0.75, 0.375, 0.75, 0.625, 0.75, 0.625, 1.0, 0.375, 1.0, 0.625, 0.75, 0.875, 0.75, 0.875, 0.75, 0.625, 0.75, 0.375, 0.75, 0.625, 0.75, 0.625, 0.75, 0.375, 0.75, 0.125, 0.75, 0.375, 0.75, 0.375, 0.75, 0.125, 0.75])
me_cube_009.materials.append(mat_wood)
me_cube_009.materials.append(mat_black)
me_cube_009.use_remesh_fix_poles = True
me_cube_009.use_remesh_preserve_attributes = False
me_cube_009.use_mirror_vertex_groups = False
me_cube_009.update()
me_cube_011 = bpy.data.meshes.new('Cube.011')
me_cube_011.from_pydata([(-1.218, -1.0, -1.0), (-1.218, -1.0, 1.0), (-1.218, 1.0, -1.0), (-1.218, 1.0, 1.0), (1.218, -1.0, -1.0), (1.218, -1.0, 1.0), (1.218, 1.0, -1.0), (1.218, 1.0, 1.0), (-1.136, -1.0, -0.863), (-1.136, -1.0, 0.863), (1.136, -1.0, 0.863), (1.136, -1.0, -0.863), (-1.136, -0.5674, -0.863), (-1.136, -0.5674, 0.863), (1.136, -0.5674, 0.863), (1.136, -0.5674, -0.863)], [], [(0, 1, 3, 2), (2, 3, 7, 6), (6, 7, 5, 4), (5, 1, 9, 10), (2, 6, 4, 0), (7, 3, 1, 5), (11, 10, 14, 15), (4, 5, 10, 11), (1, 0, 8, 9), (0, 4, 11, 8), (15, 14, 13, 12), (8, 11, 15, 12), (9, 8, 12, 13), (10, 9, 13, 14)])
_uv = me_cube_011.uv_layers.new(name='UVMap')
_uv.uv.foreach_set('vector', [0.375, 0.0, 0.625, 0.0, 0.625, 0.25, 0.375, 0.25, 0.375, 0.25, 0.625, 0.25, 0.625, 0.5, 0.375, 0.5, 0.375, 0.5, 0.625, 0.5, 0.625, 0.75, 0.375, 0.75, 0.625, 0.75, 0.875, 0.75, 0.875, 0.75, 0.625, 0.75, 0.125, 0.5, 0.375, 0.5, 0.375, 0.75, 0.125, 0.75, 0.625, 0.5, 0.875, 0.5, 0.875, 0.75, 0.625, 0.75, 0.375, 0.75, 0.625, 0.75, 0.625, 0.75, 0.375, 0.75, 0.375, 0.75, 0.625, 0.75, 0.625, 0.75, 0.375, 0.75, 0.625, 0.0, 0.375, 0.0, 0.375, 0.0, 0.625, 0.0, 0.125, 0.75, 0.375, 0.75, 0.375, 0.75, 0.125, 0.75, 0.375, 0.75, 0.625, 0.75, 0.625, 1.0, 0.375, 1.0, 0.125, 0.75, 0.375, 0.75, 0.375, 0.75, 0.125, 0.75, 0.625, 0.0, 0.375, 0.0, 0.375, 0.0, 0.625, 0.0, 0.625, 0.75, 0.875, 0.75, 0.875, 0.75, 0.625, 0.75])
me_cube_011.materials.append(mat_black)
me_cube_011.use_remesh_fix_poles = True
me_cube_011.use_remesh_preserve_attributes = False
me_cube_011.use_mirror_vertex_groups = False
me_cube_011.update()
me_cube_012 = bpy.data.meshes.new('Cube.012')
me_cube_012.from_pydata([(-1.0, -1.0, -1.0), (-1.0, -1.0, 1.0), (-1.0, 1.0, -1.0), (-1.0, 1.0, 1.0), (1.0, -1.0, -1.0), (1.0, -1.0, 1.0), (1.0, 1.0, -1.0), (1.0, 1.0, 1.0)], [], [(0, 1, 3, 2), (2, 3, 7, 6), (6, 7, 5, 4), (4, 5, 1, 0), (2, 6, 4, 0), (7, 3, 1, 5)])
_uv = me_cube_012.uv_layers.new(name='UVMap')
_uv.uv.foreach_set('vector', [0.375, 0.0, 0.625, 0.0, 0.625, 0.25, 0.375, 0.25, 0.375, 0.25, 0.625, 0.25, 0.625, 0.5, 0.375, 0.5, 0.375, 0.5, 0.625, 0.5, 0.625, 0.75, 0.375, 0.75, 0.375, 0.75, 0.625, 0.75, 0.625, 1.0, 0.375, 1.0, 0.125, 0.5, 0.375, 0.5, 0.375, 0.75, 0.125, 0.75, 0.625, 0.5, 0.875, 0.5, 0.875, 0.75, 0.625, 0.75])
me_cube_012.materials.append(mat_green)
me_cube_012.use_remesh_fix_poles = True
me_cube_012.use_remesh_preserve_attributes = False
me_cube_012.use_mirror_vertex_groups = False
me_cube_012.update()
me_cube_013 = bpy.data.meshes.new('Cube.013')
me_cube_013.from_pydata([(-0.9923, -0.3008, -1.0), (-0.9923, -0.3008, 1.0), (-1.0, 1.0, -1.0), (-1.0, 1.0, 1.0), (1.008, -0.3008, -1.0), (1.008, -0.3008, 1.0), (1.0, 1.0, -1.0), (1.0, 1.0, 1.0), (-0.8798, -0.3008, -0.8876), (-0.8798, -0.3008, 0.8876), (0.8953, -0.3008, 0.8876), (0.8953, -0.3008, -0.8876), (-0.8816, 0.1207, -0.8876), (-0.8816, 0.1207, 0.8876), (0.8935, 0.1207, 0.8876), (0.8935, 0.1207, -0.8876)], [], [(0, 1, 3, 2), (2, 3, 7, 6), (6, 7, 5, 4), (5, 1, 9, 10), (2, 6, 4, 0), (7, 3, 1, 5), (8, 11, 15, 12), (4, 5, 10, 11), (1, 0, 8, 9), (0, 4, 11, 8), (15, 14, 13, 12), (9, 8, 12, 13), (10, 9, 13, 14), (11, 10, 14, 15)])
me_cube_013.polygons.foreach_set('material_index', [0, 0, 0, 0, 0, 0, 0, 0, 0, 0, 1, 0, 0, 0])
_uv = me_cube_013.uv_layers.new(name='UVMap')
_uv.uv.foreach_set('vector', [0.375, 0.0, 0.625, 0.0, 0.625, 0.25, 0.375, 0.25, 0.375, 0.25, 0.625, 0.25, 0.625, 0.5, 0.375, 0.5, 0.375, 0.5, 0.625, 0.5, 0.625, 0.75, 0.375, 0.75, 0.625, 0.75, 0.875, 0.75, 0.875, 0.75, 0.625, 0.75, 0.125, 0.5, 0.375, 0.5, 0.375, 0.75, 0.125, 0.75, 0.625, 0.5, 0.875, 0.5, 0.875, 0.75, 0.625, 0.75, 0.125, 0.75, 0.375, 0.75, 0.375, 0.75, 0.125, 0.75, 0.375, 0.75, 0.625, 0.75, 0.625, 0.75, 0.375, 0.75, 0.625, 0.0, 0.375, 0.0, 0.375, 0.0, 0.625, 0.0, 0.125, 0.75, 0.375, 0.75, 0.375, 0.75, 0.125, 0.75, 0.375, 0.75, 0.625, 0.75, 0.625, 1.0, 0.375, 1.0, 0.625, 0.0, 0.375, 0.0, 0.375, 0.0, 0.625, 0.0, 0.625, 0.75, 0.875, 0.75, 0.875, 0.75, 0.625, 0.75, 0.375, 0.75, 0.625, 0.75, 0.625, 0.75, 0.375, 0.75])
me_cube_013.materials.append(mat_wood)
me_cube_013.materials.append(mat_black)
me_cube_013.use_remesh_fix_poles = True
me_cube_013.use_remesh_preserve_attributes = False
me_cube_013.use_mirror_vertex_groups = False
me_cube_013.update()
me_cube_014 = bpy.data.meshes.new('Cube.014')
me_cube_014.from_pydata([(-0.4358, -0.7966, -0.7966), (-0.4358, -0.7966, 0.7966), (-0.4358, 0.7966, -0.7966), (-0.4358, 0.7966, 0.7966), (0.8004, -0.7966, -0.7966), (0.8004, -0.7966, 0.7966), (0.8004, 0.7966, -0.7966), (0.8004, 0.7966, 0.7966), (-0.356, -0.7966, -0.6938), (-0.356, -0.7966, 0.6938), (0.7207, -0.7966, 0.6938), (0.7207, -0.7966, -0.6938), (-0.356, -0.4139, -0.6938), (-0.356, -0.4139, 0.6938), (0.7207, -0.4139, 0.6938), (0.7207, -0.4139, -0.6938)], [], [(0, 1, 3, 2), (2, 3, 7, 6), (6, 7, 5, 4), (5, 1, 9, 10), (2, 6, 4, 0), (7, 3, 1, 5), (9, 8, 12, 13), (4, 5, 10, 11), (1, 0, 8, 9), (0, 4, 11, 8), (15, 14, 13, 12), (10, 9, 13, 14), (11, 10, 14, 15), (8, 11, 15, 12)])
me_cube_014.polygons.foreach_set('material_index', [0, 0, 0, 0, 0, 0, 0, 0, 0, 0, 1, 0, 0, 0])
_uv = me_cube_014.uv_layers.new(name='UVMap')
_uv.uv.foreach_set('vector', [0.375, 0.0, 0.625, 0.0, 0.625, 0.25, 0.375, 0.25, 0.375, 0.25, 0.625, 0.25, 0.625, 0.5, 0.375, 0.5, 0.375, 0.5, 0.625, 0.5, 0.625, 0.75, 0.375, 0.75, 0.625, 0.75, 0.875, 0.75, 0.875, 0.75, 0.625, 0.75, 0.125, 0.5, 0.375, 0.5, 0.375, 0.75, 0.125, 0.75, 0.625, 0.5, 0.875, 0.5, 0.875, 0.75, 0.625, 0.75, 0.625, 0.0, 0.375, 0.0, 0.375, 0.0, 0.625, 0.0, 0.375, 0.75, 0.625, 0.75, 0.625, 0.75, 0.375, 0.75, 0.625, 0.0, 0.375, 0.0, 0.375, 0.0, 0.625, 0.0, 0.125, 0.75, 0.375, 0.75, 0.375, 0.75, 0.125, 0.75, 0.375, 0.75, 0.625, 0.75, 0.625, 1.0, 0.375, 1.0, 0.625, 0.75, 0.875, 0.75, 0.875, 0.75, 0.625, 0.75, 0.375, 0.75, 0.625, 0.75, 0.625, 0.75, 0.375, 0.75, 0.125, 0.75, 0.375, 0.75, 0.375, 0.75, 0.125, 0.75])
me_cube_014.materials.append(mat_wood)
me_cube_014.materials.append(mat_black)
me_cube_014.use_remesh_fix_poles = True
me_cube_014.use_remesh_preserve_attributes = False
me_cube_014.use_mirror_vertex_groups = False
me_cube_014.update()
me_cube_016 = bpy.data.meshes.new('Cube.016')
me_cube_016.from_pydata([(-0.9923, -0.3008, -1.0), (-0.9923, -0.3008, 1.128), (-1.0, 1.0, -1.0), (-1.0, 1.0, 1.128), (1.008, -0.3008, -1.0), (1.008, -0.3008, 1.128), (1.0, 1.0, -1.0), (1.0, 1.0, 1.128)], [], [(0, 1, 3, 2), (2, 3, 7, 6), (6, 7, 5, 4), (4, 5, 1, 0), (2, 6, 4, 0), (7, 3, 1, 5)])
_uv = me_cube_016.uv_layers.new(name='UVMap')
_uv.uv.foreach_set('vector', [0.375, 0.0, 0.625, 0.0, 0.625, 0.25, 0.375, 0.25, 0.375, 0.25, 0.625, 0.25, 0.625, 0.5, 0.375, 0.5, 0.375, 0.5, 0.625, 0.5, 0.625, 0.75, 0.375, 0.75, 0.375, 0.75, 0.625, 0.75, 0.625, 1.0, 0.375, 1.0, 0.125, 0.5, 0.375, 0.5, 0.375, 0.75, 0.125, 0.75, 0.625, 0.5, 0.875, 0.5, 0.875, 0.75, 0.625, 0.75])
me_cube_016.materials.append(mat_black)
me_cube_016.use_remesh_fix_poles = True
me_cube_016.use_remesh_preserve_attributes = False
me_cube_016.use_mirror_vertex_groups = False
me_cube_016.update()
me_cube_004 = bpy.data.meshes.new('Cube.004')
me_cube_004.from_pydata([(-0.4358, -0.7966, -0.7966), (-0.4358, -0.7966, 0.7966), (-0.4358, 0.7966, -0.7966), (-0.4358, 0.7966, 0.7966), (0.8004, -0.7966, -0.7966), (0.8004, -0.7966, 0.7966), (0.8004, 0.7966, -0.7966), (0.8004, 0.7966, 0.7966), (-0.356, -0.7966, -0.6938), (-0.356, -0.7966, 0.6938), (0.7207, -0.7966, 0.6938), (0.7207, -0.7966, -0.6938), (-0.356, -0.4139, -0.6938), (-0.356, -0.4139, 0.6938), (0.7207, -0.4139, 0.6938), (0.7207, -0.4139, -0.6938)], [], [(0, 1, 3, 2), (2, 3, 7, 6), (6, 7, 5, 4), (5, 1, 9, 10), (2, 6, 4, 0), (7, 3, 1, 5), (9, 8, 12, 13), (4, 5, 10, 11), (1, 0, 8, 9), (0, 4, 11, 8), (15, 14, 13, 12), (10, 9, 13, 14), (11, 10, 14, 15), (8, 11, 15, 12)])
me_cube_004.polygons.foreach_set('material_index', [0, 0, 0, 0, 0, 0, 0, 0, 0, 0, 1, 0, 0, 0])
_uv = me_cube_004.uv_layers.new(name='UVMap')
_uv.uv.foreach_set('vector', [0.375, 0.0, 0.625, 0.0, 0.625, 0.25, 0.375, 0.25, 0.375, 0.25, 0.625, 0.25, 0.625, 0.5, 0.375, 0.5, 0.375, 0.5, 0.625, 0.5, 0.625, 0.75, 0.375, 0.75, 0.625, 0.75, 0.875, 0.75, 0.875, 0.75, 0.625, 0.75, 0.125, 0.5, 0.375, 0.5, 0.375, 0.75, 0.125, 0.75, 0.625, 0.5, 0.875, 0.5, 0.875, 0.75, 0.625, 0.75, 0.625, 0.0, 0.375, 0.0, 0.375, 0.0, 0.625, 0.0, 0.375, 0.75, 0.625, 0.75, 0.625, 0.75, 0.375, 0.75, 0.625, 0.0, 0.375, 0.0, 0.375, 0.0, 0.625, 0.0, 0.125, 0.75, 0.375, 0.75, 0.375, 0.75, 0.125, 0.75, 0.375, 0.75, 0.625, 0.75, 0.625, 1.0, 0.375, 1.0, 0.625, 0.75, 0.875, 0.75, 0.875, 0.75, 0.625, 0.75, 0.375, 0.75, 0.625, 0.75, 0.625, 0.75, 0.375, 0.75, 0.125, 0.75, 0.375, 0.75, 0.375, 0.75, 0.125, 0.75])
me_cube_004.materials.append(mat_wood)
me_cube_004.materials.append(mat_black)
me_cube_004.use_remesh_fix_poles = True
me_cube_004.use_remesh_preserve_attributes = False
me_cube_004.use_mirror_vertex_groups = False
me_cube_004.update()
me_cube_010 = bpy.data.meshes.new('Cube.010')
me_cube_010.from_pydata([(-0.9539, -1.0, -1.246), (-0.9539, -1.0, 1.572), (-0.9539, 1.0, -1.246), (-0.9539, 1.0, 1.572), (0.9539, -1.0, -1.246), (0.9539, -1.0, 1.572), (0.9539, 1.0, -1.246), (0.9539, 1.0, 1.572)], [], [(0, 1, 3, 2), (2, 3, 7, 6), (6, 7, 5, 4), (4, 5, 1, 0), (2, 6, 4, 0), (7, 3, 1, 5)])
_uv = me_cube_010.uv_layers.new(name='UVMap')
_uv.uv.foreach_set('vector', [0.375, 0.0, 0.625, 0.0, 0.625, 0.25, 0.375, 0.25, 0.375, 0.25, 0.625, 0.25, 0.625, 0.5, 0.375, 0.5, 0.375, 0.5, 0.625, 0.5, 0.625, 0.75, 0.375, 0.75, 0.375, 0.75, 0.625, 0.75, 0.625, 1.0, 0.375, 1.0, 0.125, 0.5, 0.375, 0.5, 0.375, 0.75, 0.125, 0.75, 0.625, 0.5, 0.875, 0.5, 0.875, 0.75, 0.625, 0.75])
me_cube_010.materials.append(mat_darkgrey)
me_cube_010.use_remesh_fix_poles = True
me_cube_010.use_remesh_preserve_attributes = False
me_cube_010.use_mirror_vertex_groups = False
me_cube_010.update()
me_cube = bpy.data.meshes.new('Cube')
me_cube.from_pydata([(-1.0, -1.0, -1.0), (-1.0, -1.0, 1.0), (-1.0, 6.478, -1.0), (-1.0, 6.478, 1.0), (1.0, -1.0, -1.0), (1.0, -1.0, 1.0), (1.0, 6.478, -1.0), (1.0, 6.478, 1.0), (-1.0, 8.228, 1.0), (-1.0, 8.228, -1.0), (1.0, 8.228, -1.0), (1.0, 8.228, 1.0), (1.0, 6.478, -11.2), (-1.0, 6.478, -11.2), (1.0, 8.228, -11.2), (-1.0, 8.228, -11.2), (1.0, 10.85, -1.0), (-1.0, 10.85, -1.0), (1.0, 10.85, -3.04), (-1.0, 10.85, -3.04), (1.0, 8.228, -11.2), (-1.0, 8.228, -11.2), (1.0, 10.85, -11.2), (-1.0, 10.85, -11.2), (1.0, 13.48, -3.04), (-1.0, 13.48, -3.04), (1.0, 13.48, -5.08), (-1.0, 13.48, -5.08), (1.0, 10.85, -11.2), (-1.0, 10.85, -11.2), (1.0, 13.48, -11.2), (-1.0, 13.48, -11.2), (1.0, 22.22, -5.08), (-1.0, 22.22, -5.08), (1.0, 22.22, -7.12), (-1.0, 22.22, -7.12), (1.0, 13.48, -11.2), (-1.0, 13.48, -11.2), (1.0, 22.22, -11.2), (-1.0, 22.22, -11.2), (1.0, 24.85, -7.12), (-1.0, 24.85, -7.12), (1.0, 24.85, -9.16), (-1.0, 24.85, -9.16), (1.0, 22.22, -11.2), (-1.0, 22.22, -11.2), (1.0, 24.85, -11.2), (-1.0, 24.85, -11.2), (1.0, 27.47, -9.16), (-1.0, 27.47, -9.16), (1.0, 27.47, -11.2), (-1.0, 27.47, -11.2), (1.0, 24.85, -13.24), (-1.0, 24.85, -13.24), (1.0, 27.47, -13.24), (-1.0, 27.47, -13.24), (1.0, 30.1, -11.2), (-1.0, 30.1, -11.2), (1.0, 30.1, -13.24), (-1.0, 30.1, -13.24), (1.0, 6.478, -13.24), (-1.0, 6.478, -13.24), (1.0, 8.228, -13.24), (-1.0, 8.228, -13.24), (1.0, 8.228, -13.24), (-1.0, 8.228, -13.24), (1.0, 10.85, -13.24), (-1.0, 10.85, -13.24), (1.0, 10.85, -13.24), (-1.0, 10.85, -13.24), (1.0, 13.48, -13.24), (-1.0, 13.48, -13.24), (1.0, 13.48, -13.24), (-1.0, 13.48, -13.24), (1.0, 22.22, -13.24), (-1.0, 22.22, -13.24), (1.0, 22.22, -13.24), (-1.0, 22.22, -13.24), (1.0, 24.85, -13.24), (-1.0, 24.85, -13.24)], [], [(0, 1, 3, 2), (7, 6, 10, 11), (6, 7, 5, 4), (4, 5, 1, 0), (2, 6, 4, 0), (7, 3, 1, 5), (9, 8, 11, 10), (6, 2, 13, 12), (3, 7, 11, 8), (2, 3, 8, 9), (38, 36, 72, 74), (14, 15, 21, 20), (2, 9, 15, 13), (10, 6, 12, 14), (17, 16, 18, 19), (10, 14, 18, 16), (9, 10, 16, 17), (15, 9, 17, 19), (29, 31, 71, 69), (15, 19, 23, 21), (18, 14, 20, 22), (18, 22, 26, 24), (25, 24, 26, 27), (27, 26, 32, 33), (23, 19, 25, 27), (19, 18, 24, 25), (44, 45, 77, 76), (23, 27, 31, 29), (22, 23, 29, 28), (26, 22, 28, 30), (33, 32, 34, 35), (26, 30, 34, 32), (31, 27, 33, 35), (31, 35, 39, 37), (39, 38, 74, 75), (34, 38, 42, 40), (34, 30, 36, 38), (30, 31, 37, 36), (41, 40, 42, 43), (35, 34, 40, 41), (39, 35, 41, 43), (39, 43, 47, 45), (30, 28, 68, 70), (46, 47, 53, 52), (38, 39, 45, 44), (42, 38, 44, 46), (49, 48, 50, 51), (42, 46, 50, 48), (43, 42, 48, 49), (47, 43, 49, 51), (52, 53, 55, 54), (47, 51, 55, 53), (50, 46, 52, 54), (50, 54, 58, 56), (57, 56, 58, 59), (54, 55, 59, 58), (55, 51, 57, 59), (51, 50, 56, 57), (60, 61, 63, 62), (64, 65, 67, 66), (68, 69, 71, 70), (72, 73, 75, 74), (76, 77, 79, 78), (47, 46, 78, 79), (37, 39, 75, 73), (46, 44, 76, 78), (12, 13, 61, 60), (45, 47, 79, 77), (15, 14, 62, 63), (20, 21, 65, 64), (14, 12, 60, 62), (23, 22, 66, 67), (28, 29, 69, 68), (13, 15, 63, 61), (21, 23, 67, 65), (31, 30, 70, 71), (36, 37, 73, 72), (22, 20, 64, 66)])
_uv = me_cube.uv_layers.new(name='UVMap')
_uv.uv.foreach_set('vector', [0.375, 0.0, 0.625, 0.0, 0.625, 0.25, 0.375, 0.25, 0.625, 0.5, 0.375, 0.5, 0.375, 0.5, 0.625, 0.5, 0.375, 0.5, 0.625, 0.5, 0.625, 0.75, 0.375, 0.75, 0.375, 0.75, 0.625, 0.75, 0.625, 1.0, 0.375, 1.0, 0.125, 0.5, 0.375, 0.5, 0.375, 0.75, 0.125, 0.75, 0.625, 0.5, 0.875, 0.5, 0.875, 0.75, 0.625, 0.75, 0.375, 0.25, 0.625, 0.25, 0.625, 0.5, 0.375, 0.5, 0.375, 0.5, 0.125, 0.5, 0.125, 0.5, 0.375, 0.5, 0.875, 0.5, 0.625, 0.5, 0.625, 0.5, 0.875, 0.5, 0.375, 0.25, 0.625, 0.25, 0.625, 0.25, 0.375, 0.25, 0.375, 0.5, 0.375, 0.5, 0.375, 0.5, 0.375, 0.5, 0.375, 0.5, 0.125, 0.5, 0.125, 0.5, 0.375, 0.5, 0.375, 0.25, 0.375, 0.25, 0.375, 0.25, 0.375, 0.25, 0.375, 0.5, 0.375, 0.5, 0.375, 0.5, 0.375, 0.5, 0.375, 0.25, 0.375, 0.5, 0.375, 0.5, 0.375, 0.25, 0.375, 0.5, 0.375, 0.5, 0.375, 0.5, 0.375, 0.5, 0.375, 0.25, 0.375, 0.5, 0.375, 0.5, 0.375, 0.25, 0.375, 0.25, 0.375, 0.25, 0.375, 0.25, 0.375, 0.25, 0.375, 0.25, 0.375, 0.25, 0.375, 0.25, 0.375, 0.25, 0.375, 0.25, 0.375, 0.25, 0.375, 0.25, 0.375, 0.25, 0.375, 0.5, 0.375, 0.5, 0.375, 0.5, 0.375, 0.5, 0.375, 0.5, 0.375, 0.5, 0.375, 0.5, 0.375, 0.5, 0.375, 0.25, 0.375, 0.5, 0.375, 0.5, 0.375, 0.25, 0.375, 0.25, 0.375, 0.5, 0.375, 0.5, 0.375, 0.25, 0.375, 0.25, 0.375, 0.25, 0.375, 0.25, 0.375, 0.25, 0.375, 0.25, 0.375, 0.5, 0.375, 0.5, 0.375, 0.25, 0.375, 0.5, 0.125, 0.5, 0.125, 0.5, 0.375, 0.5, 0.375, 0.25, 0.375, 0.25, 0.375, 0.25, 0.375, 0.25, 0.375, 0.5, 0.125, 0.5, 0.125, 0.5, 0.375, 0.5, 0.375, 0.5, 0.375, 0.5, 0.375, 0.5, 0.375, 0.5, 0.375, 0.25, 0.375, 0.5, 0.375, 0.5, 0.375, 0.25, 0.375, 0.5, 0.375, 0.5, 0.375, 0.5, 0.375, 0.5, 0.375, 0.25, 0.375, 0.25, 0.375, 0.25, 0.375, 0.25, 0.375, 0.25, 0.375, 0.25, 0.375, 0.25, 0.375, 0.25, 0.125, 0.5, 0.375, 0.5, 0.375, 0.5, 0.125, 0.5, 0.375, 0.5, 0.375, 0.5, 0.375, 0.5, 0.375, 0.5, 0.375, 0.5, 0.375, 0.5, 0.375, 0.5, 0.375, 0.5, 0.375, 0.5, 0.125, 0.5, 0.125, 0.5, 0.375, 0.5, 0.375, 0.25, 0.375, 0.5, 0.375, 0.5, 0.375, 0.25, 0.375, 0.25, 0.375, 0.5, 0.375, 0.5, 0.375, 0.25, 0.375, 0.25, 0.375, 0.25, 0.375, 0.25, 0.375, 0.25, 0.375, 0.25, 0.375, 0.25, 0.375, 0.25, 0.375, 0.25, 0.375, 0.5, 0.375, 0.5, 0.375, 0.5, 0.375, 0.5, 0.375, 0.5, 0.125, 0.5, 0.125, 0.5, 0.375, 0.5, 0.375, 0.5, 0.125, 0.5, 0.125, 0.5, 0.375, 0.5, 0.375, 0.5, 0.375, 0.5, 0.375, 0.5, 0.375, 0.5, 0.375, 0.25, 0.375, 0.5, 0.375, 0.5, 0.375, 0.25, 0.375, 0.5, 0.375, 0.5, 0.375, 0.5, 0.375, 0.5, 0.375, 0.25, 0.375, 0.5, 0.375, 0.5, 0.375, 0.25, 0.375, 0.25, 0.375, 0.25, 0.375, 0.25, 0.375, 0.25, 0.375, 0.5, 0.125, 0.5, 0.125, 0.5, 0.375, 0.5, 0.375, 0.25, 0.375, 0.25, 0.375, 0.25, 0.375, 0.25, 0.375, 0.5, 0.375, 0.5, 0.375, 0.5, 0.375, 0.5, 0.375, 0.5, 0.375, 0.5, 0.375, 0.5, 0.375, 0.5, 0.375, 0.25, 0.375, 0.5, 0.375, 0.5, 0.375, 0.25, 0.375, 0.5, 0.125, 0.5, 0.125, 0.5, 0.375, 0.5, 0.375, 0.25, 0.375, 0.25, 0.375, 0.25, 0.375, 0.25, 0.375, 0.25, 0.375, 0.5, 0.375, 0.5, 0.375, 0.25, 0.375, 0.5, 0.125, 0.5, 0.125, 0.5, 0.375, 0.5, 0.375, 0.5, 0.125, 0.5, 0.125, 0.5, 0.375, 0.5, 0.375, 0.5, 0.125, 0.5, 0.125, 0.5, 0.375, 0.5, 0.375, 0.5, 0.125, 0.5, 0.125, 0.5, 0.375, 0.5, 0.375, 0.5, 0.125, 0.5, 0.125, 0.5, 0.375, 0.5, 0.125, 0.5, 0.375, 0.5, 0.375, 0.5, 0.125, 0.5, 0.375, 0.25, 0.375, 0.25, 0.375, 0.25, 0.375, 0.25, 0.375, 0.5, 0.375, 0.5, 0.375, 0.5, 0.375, 0.5, 0.375, 0.5, 0.125, 0.5, 0.125, 0.5, 0.375, 0.5, 0.375, 0.25, 0.375, 0.25, 0.375, 0.25, 0.375, 0.25, 0.125, 0.5, 0.375, 0.5, 0.375, 0.5, 0.125, 0.5, 0.375, 0.5, 0.125, 0.5, 0.125, 0.5, 0.375, 0.5, 0.375, 0.5, 0.375, 0.5, 0.375, 0.5, 0.375, 0.5, 0.125, 0.5, 0.375, 0.5, 0.375, 0.5, 0.125, 0.5, 0.375, 0.5, 0.125, 0.5, 0.125, 0.5, 0.375, 0.5, 0.375, 0.25, 0.375, 0.25, 0.375, 0.25, 0.375, 0.25, 0.375, 0.25, 0.375, 0.25, 0.375, 0.25, 0.375, 0.25, 0.125, 0.5, 0.375, 0.5, 0.375, 0.5, 0.125, 0.5, 0.375, 0.5, 0.125, 0.5, 0.125, 0.5, 0.375, 0.5, 0.375, 0.5, 0.375, 0.5, 0.375, 0.5, 0.375, 0.5])
me_cube.materials.append(mat_concrete)
me_cube.use_remesh_fix_poles = True
me_cube.use_remesh_preserve_attributes = False
me_cube.use_mirror_vertex_groups = False
me_cube.update()
me_cube_015 = bpy.data.meshes.new('Cube.015')
me_cube_015.from_pydata([(-0.9421, -1.0, -1.0), (-0.9421, -1.0, 1.0), (-0.9421, 1.0, -1.0), (-0.9421, 1.0, 1.0), (0.9421, -1.0, -1.0), (0.9421, -1.0, 1.0), (0.9421, 1.0, -1.0), (0.9421, 1.0, 1.0)], [], [(0, 1, 3, 2), (2, 3, 7, 6), (6, 7, 5, 4), (4, 5, 1, 0), (2, 6, 4, 0), (7, 3, 1, 5)])
_uv = me_cube_015.uv_layers.new(name='UVMap')
_uv.uv.foreach_set('vector', [0.375, 0.0, 0.625, 0.0, 0.625, 0.25, 0.375, 0.25, 0.375, 0.25, 0.625, 0.25, 0.625, 0.5, 0.375, 0.5, 0.375, 0.5, 0.625, 0.5, 0.625, 0.75, 0.375, 0.75, 0.375, 0.75, 0.625, 0.75, 0.625, 1.0, 0.375, 1.0, 0.125, 0.5, 0.375, 0.5, 0.375, 0.75, 0.125, 0.75, 0.625, 0.5, 0.875, 0.5, 0.875, 0.75, 0.625, 0.75])
me_cube_015.materials.append(mat_black)
me_cube_015.use_remesh_fix_poles = True
me_cube_015.use_remesh_preserve_attributes = False
me_cube_015.use_mirror_vertex_groups = False
me_cube_015.update()
me_cube_017 = bpy.data.meshes.new('Cube.017')
me_cube_017.from_pydata([(-0.4358, -0.7966, -0.7966), (-0.4358, -0.7966, 0.7966), (-0.4358, 0.7966, -0.7966), (-0.4358, 0.7966, 0.7966), (0.8004, -0.7966, -0.7966), (0.8004, -0.7966, 0.7966), (0.8004, 0.7966, -0.7966), (0.8004, 0.7966, 0.7966), (-0.356, -0.7966, -0.6938), (-0.356, -0.7966, 0.6938), (0.7207, -0.7966, 0.6938), (0.7207, -0.7966, -0.6938), (-0.356, -0.4139, -0.6938), (-0.356, -0.4139, 0.6938), (0.7207, -0.4139, 0.6938), (0.7207, -0.4139, -0.6938)], [], [(0, 1, 3, 2), (2, 3, 7, 6), (6, 7, 5, 4), (5, 1, 9, 10), (2, 6, 4, 0), (7, 3, 1, 5), (9, 8, 12, 13), (4, 5, 10, 11), (1, 0, 8, 9), (0, 4, 11, 8), (15, 14, 13, 12), (10, 9, 13, 14), (11, 10, 14, 15), (8, 11, 15, 12)])
me_cube_017.polygons.foreach_set('material_index', [0, 0, 0, 0, 0, 0, 0, 0, 0, 0, 1, 0, 0, 0])
_uv = me_cube_017.uv_layers.new(name='UVMap')
_uv.uv.foreach_set('vector', [0.375, 0.0, 0.625, 0.0, 0.625, 0.25, 0.375, 0.25, 0.375, 0.25, 0.625, 0.25, 0.625, 0.5, 0.375, 0.5, 0.375, 0.5, 0.625, 0.5, 0.625, 0.75, 0.375, 0.75, 0.625, 0.75, 0.875, 0.75, 0.875, 0.75, 0.625, 0.75, 0.125, 0.5, 0.375, 0.5, 0.375, 0.75, 0.125, 0.75, 0.625, 0.5, 0.875, 0.5, 0.875, 0.75, 0.625, 0.75, 0.625, 0.0, 0.375, 0.0, 0.375, 0.0, 0.625, 0.0, 0.375, 0.75, 0.625, 0.75, 0.625, 0.75, 0.375, 0.75, 0.625, 0.0, 0.375, 0.0, 0.375, 0.0, 0.625, 0.0, 0.125, 0.75, 0.375, 0.75, 0.375, 0.75, 0.125, 0.75, 0.375, 0.75, 0.625, 0.75, 0.625, 1.0, 0.375, 1.0, 0.625, 0.75, 0.875, 0.75, 0.875, 0.75, 0.625, 0.75, 0.375, 0.75, 0.625, 0.75, 0.625, 0.75, 0.375, 0.75, 0.125, 0.75, 0.375, 0.75, 0.375, 0.75, 0.125, 0.75])
me_cube_017.materials.append(mat_wood)
me_cube_017.materials.append(mat_black)
me_cube_017.use_remesh_fix_poles = True
me_cube_017.use_remesh_preserve_attributes = False
me_cube_017.use_mirror_vertex_groups = False
me_cube_017.update()

# ---- curves / text
txt_text = bpy.data.curves.new('Text', 'FONT')
txt_text.dimensions = '2D'
txt_text.body = 'Welcome'
txt_text.use_path_clamp = True
txt_text_001 = bpy.data.curves.new('Text.001', 'FONT')
txt_text_001.dimensions = '2D'
txt_text_001.body = 'STEVENSON'
txt_text_001.use_path_clamp = True

# ---- objects
ob_douglasscenter = bpy.data.objects.new('DouglassCenter', me_cube_001)
ob_rightbuilding = bpy.data.objects.new('RightBuilding', me_cube_002)
ob_dorm = bpy.data.objects.new('Dorm', me_cube_003)
ob_floor = bpy.data.objects.new('Floor', me_cube_005)
ob_gardenfloor = bpy.data.objects.new('GardenFloor', me_cube_006)
ob_frontdoor = bpy.data.objects.new('FrontDoor', me_cube_008)
ob_window_1_001 = bpy.data.objects.new('Window_1.001', me_cube_007)
ob_window_1_002 = bpy.data.objects.new('Window_1.002', me_cube_007)
ob_window_1_003 = bpy.data.objects.new('Window_1.003', me_cube_007)
ob_left_window_001 = bpy.data.objects.new('Left_window.001', me_cube_009)
ob_cube_005 = bpy.data.objects.new('Cube.005', me_cube_011)
ob_cube_006 = bpy.data.objects.new('Cube.006', me_cube_011)
ob_cube_007 = bpy.data.objects.new('Cube.007', me_cube_011)
ob_welcomebg = bpy.data.objects.new('WelcomeBG', me_cube_012)
ob_schooltext = bpy.data.objects.new('SchoolText', txt_text)
ob_schooltext_001 = bpy.data.objects.new('SchoolText.001', txt_text_001)
ob_cube_009 = bpy.data.objects.new('Cube.009', me_cube_013)
ob_cube_010 = bpy.data.objects.new('Cube.010', me_cube_013)
ob_cube_011 = bpy.data.objects.new('Cube.011', me_cube_013)
ob_cube_012 = bpy.data.objects.new('Cube.012', me_cube_013)
ob_cube_013 = bpy.data.objects.new('Cube.013', me_cube_013)
ob_cube_014 = bpy.data.objects.new('Cube.014', me_cube_013)
ob_cube_015 = bpy.data.objects.new('Cube.015', me_cube_013)
ob_cube_016 = bpy.data.objects.new('Cube.016', me_cube_013)
ob_left_window_002 = bpy.data.objects.new('Left_window.002', me_cube_014)
ob_cube_017 = bpy.data.objects.new('Cube.017', me_cube_013)
ob_cube_018 = bpy.data.objects.new('Cube.018', me_cube_013)
ob_cube_019 = bpy.data.objects.new('Cube.019', me_cube_013)
ob_cube_020 = bpy.data.objects.new('Cube.020', me_cube_013)
ob_cube_021 = bpy.data.objects.new('Cube.021', me_cube_013)
ob_cube_022 = bpy.data.objects.new('Cube.022', me_cube_013)
ob_cube_023 = bpy.data.objects.new('Cube.023', me_cube_013)
ob_cube_024 = bpy.data.objects.new('Cube.024', me_cube_013)
ob_cube_025 = bpy.data.objects.new('Cube.025', me_cube_013)
ob_cube_026 = bpy.data.objects.new('Cube.026', me_cube_013)
ob_cube_027 = bpy.data.objects.new('Cube.027', me_cube_013)
ob_cube_028 = bpy.data.objects.new('Cube.028', me_cube_013)
ob_cube_029 = bpy.data.objects.new('Cube.029', me_cube_016)
ob_left_window_003 = bpy.data.objects.new('Left_window.003', me_cube_004)
ob_cube_001 = bpy.data.objects.new('Cube.001', me_cube_013)
ob_cube_002 = bpy.data.objects.new('Cube.002', me_cube_013)
ob_cube_003 = bpy.data.objects.new('Cube.003', me_cube_013)
ob_cube_004 = bpy.data.objects.new('Cube.004', me_cube_013)
ob_cube_008 = bpy.data.objects.new('Cube.008', me_cube_013)
ob_cube_030 = bpy.data.objects.new('Cube.030', me_cube_013)
ob_frontdoor_001 = bpy.data.objects.new('FrontDoor.001', me_cube_010)
ob_stairs = bpy.data.objects.new('Stairs', me_cube)
ob_cube_031 = bpy.data.objects.new('Cube.031', me_cube_015)
ob_left_window_004 = bpy.data.objects.new('Left_window.004', me_cube_017)
ob_cube_032 = bpy.data.objects.new('Cube.032', me_cube_015)
ob_cube_033 = bpy.data.objects.new('Cube.033', me_cube_015)
ob_cube_034 = bpy.data.objects.new('Cube.034', me_cube_015)
ob_cube_035 = bpy.data.objects.new('Cube.035', me_cube_015)
ob_cube_036 = bpy.data.objects.new('Cube.036', me_cube_015)
ob_cube_037 = bpy.data.objects.new('Cube.037', me_cube_015)
ob_cube_038 = bpy.data.objects.new('Cube.038', me_cube_015)
ob_cube_039 = bpy.data.objects.new('Cube.039', me_cube_015)
ob_cube_040 = bpy.data.objects.new('Cube.040', me_cube_013)
ob_cube_041 = bpy.data.objects.new('Cube.041', me_cube_013)
ob_cube_042 = bpy.data.objects.new('Cube.042', me_cube_016)
ob_cube_043 = bpy.data.objects.new('Cube.043', me_cube_015)
ob_cube_044 = bpy.data.objects.new('Cube.044', me_cube_015)
ob_cube_045 = bpy.data.objects.new('Cube.045', me_cube_015)
ob_cube_046 = bpy.data.objects.new('Cube.046', me_cube_015)
ob_cube_047 = bpy.data.objects.new('Cube.047', me_cube_013)
ob_cube_048 = bpy.data.objects.new('Cube.048', me_cube_013)
ob_cube_049 = bpy.data.objects.new('Cube.049', me_cube_013)
ob_cube_050 = bpy.data.objects.new('Cube.050', me_cube_013)
ob_cube_051 = bpy.data.objects.new('Cube.051', me_cube_013)
ob_cube_052 = bpy.data.objects.new('Cube.052', me_cube_013)
ob_cube_053 = bpy.data.objects.new('Cube.053', me_cube_013)
ob_cube_054 = bpy.data.objects.new('Cube.054', me_cube_013)
ob_camera = bpy.data.objects.new('Camera', cam_camera)
ob_sun = bpy.data.objects.new('Sun', light_sun)

# ---- transforms, parenting, visibility, modifiers, constraints
ob_douglasscenter.location = (0.0, 0.0, 4.073)
ob_douglasscenter.scale = (22.27, 10.81, 3.828)
ob_douglasscenter.lineart.crease_threshold = 0.0
ob_rightbuilding.location = (30.54, -1.192e-07, 7.11)
ob_rightbuilding.scale = (1.05, 10.81, 6.815)
ob_rightbuilding.lineart.crease_threshold = 0.0
ob_dorm.location = (-28.94, -1.192e-07, 7.11)
ob_dorm.rotation_euler = (0.0, -0.0, 3.215)
ob_dorm.scale = (1.0, 10.81, 6.815)
ob_dorm.lineart.crease_threshold = 0.0
ob_floor.location = (-6.034, -26.72, 0.5512)
ob_floor.scale = (8.893, 11.58, 0.411)
ob_floor.lineart.crease_threshold = 0.0
ob_gardenfloor.location = (-2.041, 44.63, 0.7905)
ob_gardenfloor.scale = (35.31, 6.523, 0.7873)
ob_gardenfloor.lineart.crease_threshold = 0.0
ob_frontdoor.location = (-6.063, -15.94, 5.991)
ob_frontdoor.scale = (4.317, 0.377, 4.317)
ob_frontdoor.lineart.crease_threshold = 0.0
ob_window_1_001.location = (4.485, -16.3, 5.631)
ob_window_1_001.scale = (4.317, 0.377, 4.317)
ob_window_1_001.lineart.crease_threshold = 0.0
ob_window_1_002.location = (15.01, -16.3, 5.631)
ob_window_1_002.scale = (4.317, 0.377, 4.317)
ob_window_1_002.lineart.crease_threshold = 0.0
ob_window_1_003.location = (25.42, -16.3, 5.631)
ob_window_1_003.scale = (4.317, 0.377, 4.317)
ob_window_1_003.lineart.crease_threshold = 0.0
ob_left_window_001.location = (-20.55, -16.34, 5.811)
ob_left_window_001.scale = (6.119, 0.377, 4.317)
ob_left_window_001.lineart.crease_threshold = 0.0
ob_cube_005.location = (4.545, -16.18, 11.77)
ob_cube_005.scale = (2.406, 0.2075, 1.0)
ob_cube_005.lineart.crease_threshold = 0.0
ob_cube_006.location = (25.45, -16.17, 11.77)
ob_cube_006.scale = (2.406, 0.2075, 1.0)
ob_cube_006.lineart.crease_threshold = 0.0
ob_cube_007.location = (-19.49, -16.18, 11.77)
ob_cube_007.scale = (2.957, 0.2075, 1.0)
ob_cube_007.lineart.crease_threshold = 0.0
ob_welcomebg.location = (14.9, -16.09, 11.76)
ob_welcomebg.scale = (4.156, 0.09838, 1.406)
ob_welcomebg.lineart.crease_threshold = 0.0
ob_schooltext.parent = ob_welcomebg
ob_schooltext.matrix_parent_inverse = Matrix(((0.2406, -0.0, -0.0, -3.585), (-0.0, 10.16, 0.0, 163.1), (-0.0, -0.0, 0.7112, -8.365), (-0.0, 0.0, -0.0, 1.0)))
ob_schooltext.location = (11.68, -16.22, 11.36)
ob_schooltext.rotation_euler = (1.571, -0.0, 0.0)
ob_schooltext.scale = (1.615, 1.615, 1.615)
ob_schooltext.lineart.crease_threshold = 0.0
ob_schooltext_001.parent = ob_welcomebg
ob_schooltext_001.matrix_parent_inverse = Matrix(((0.2406, -0.0, -0.0, -3.585), (-0.0, 10.16, 0.0, 163.1), (-0.0, -0.0, 0.7112, -8.365), (-0.0, 0.0, -0.0, 1.0)))
ob_schooltext_001.location = (13.67, -16.22, 10.62)
ob_schooltext_001.rotation_euler = (1.571, -0.0, 0.0)
ob_schooltext_001.scale = (0.4566, 0.4113, 0.4566)
ob_schooltext_001.lineart.crease_threshold = 0.0
ob_cube_009.location = (-33.3, -11.4, 6.535)
ob_cube_009.rotation_euler = (0.0, -0.0, 0.06629)
ob_cube_009.scale = (1.898, 0.3165, 2.397)
ob_cube_009.lineart.crease_threshold = 0.0
ob_cube_010.location = (-37.49, -11.68, 6.535)
ob_cube_010.rotation_euler = (0.0, -0.0, 0.06629)
ob_cube_010.scale = (1.898, 0.3165, 2.397)
ob_cube_010.lineart.crease_threshold = 0.0
ob_cube_011.location = (-43.97, -12.19, 6.535)
ob_cube_011.rotation_euler = (0.0, -0.0, 0.06629)
ob_cube_011.scale = (1.898, 0.3165, 2.397)
ob_cube_011.lineart.crease_threshold = 0.0
ob_cube_012.location = (-48.13, -12.47, 6.535)
ob_cube_012.rotation_euler = (0.0, -0.0, 0.06629)
ob_cube_012.scale = (1.898, 0.3165, 2.397)
ob_cube_012.lineart.crease_threshold = 0.0
ob_cube_013.location = (-54.86, -12.93, 6.535)
ob_cube_013.rotation_euler = (0.0, -0.0, 0.06629)
ob_cube_013.scale = (1.898, 0.3165, 2.397)
ob_cube_013.lineart.crease_threshold = 0.0
ob_cube_014.location = (-59.06, -13.21, 6.535)
ob_cube_014.rotation_euler = (0.0, -0.0, 0.06629)
ob_cube_014.scale = (1.898, 0.3165, 2.397)
ob_cube_014.lineart.crease_threshold = 0.0
ob_cube_015.location = (-62.58, -17.49, 6.535)
ob_cube_015.rotation_euler = (0.0, -0.0, 1.637)
ob_cube_015.scale = (1.898, 0.3165, 2.397)
ob_cube_015.lineart.crease_threshold = 0.0
ob_cube_016.location = (-61.49, -32.33, 6.535)
ob_cube_016.rotation_euler = (0.0, -0.0, 1.637)
ob_cube_016.scale = (1.898, 0.3165, 2.397)
ob_cube_016.lineart.crease_threshold = 0.0
ob_left_window_002.location = (-76.98, -38.79, 7.315)
ob_left_window_002.rotation_euler = (0.0, -0.0, 0.0741)
ob_left_window_002.scale = (7.694, 0.474, 5.429)
ob_left_window_002.lineart.crease_threshold = 0.0
ob_cube_017.location = (-91.28, -34.53, 6.535)
ob_cube_017.rotation_euler = (0.0, -0.0, 4.779)
ob_cube_017.scale = (1.898, 0.3165, 2.397)
ob_cube_017.lineart.crease_threshold = 0.0
ob_cube_018.location = (-92.32, -19.46, 6.535)
ob_cube_018.rotation_euler = (0.0, -0.0, 4.779)
ob_cube_018.scale = (1.898, 0.3165, 2.397)
ob_cube_018.lineart.crease_threshold = 0.0
ob_cube_019.location = (-91.58, -29.97, 6.535)
ob_cube_019.rotation_euler = (0.0, -0.0, 4.779)
ob_cube_019.scale = (1.898, 0.3165, 2.397)
ob_cube_019.lineart.crease_threshold = 0.0
ob_cube_020.location = (-91.97, -24.08, 6.535)
ob_cube_020.rotation_euler = (0.0, -0.0, 4.779)
ob_cube_020.scale = (1.898, 0.3165, 2.397)
ob_cube_020.lineart.crease_threshold = 0.0
ob_cube_021.location = (-95.06, 16.78, 6.535)
ob_cube_021.rotation_euler = (0.0, -0.0, 4.779)
ob_cube_021.scale = (1.898, 0.3165, 2.397)
ob_cube_021.lineart.crease_threshold = 0.0
ob_cube_022.location = (-94.73, 12.16, 6.535)
ob_cube_022.rotation_euler = (0.0, -0.0, 4.779)
ob_cube_022.scale = (1.898, 0.3165, 2.397)
ob_cube_022.lineart.crease_threshold = 0.0
ob_cube_023.location = (-98.5, 5.979, 6.535)
ob_cube_023.rotation_euler = (0.0, -0.0, 9.491)
ob_cube_023.scale = (1.898, 0.3165, 2.397)
ob_cube_023.lineart.crease_threshold = 0.0
ob_cube_024.location = (-108.2, 5.223, 6.535)
ob_cube_024.rotation_euler = (0.0, -0.0, 9.491)
ob_cube_024.scale = (1.898, 0.3165, 2.397)
ob_cube_024.lineart.crease_threshold = 0.0
ob_cube_025.location = (-106.7, -16.8, 6.535)
ob_cube_025.rotation_euler = (0.0, 0.0, 12.63)
ob_cube_025.scale = (1.898, 0.3165, 2.397)
ob_cube_025.lineart.crease_threshold = 0.0
ob_cube_026.location = (-97.03, -16.15, 6.535)
ob_cube_026.rotation_euler = (0.0, 0.0, 12.63)
ob_cube_026.scale = (1.898, 0.3165, 2.397)
ob_cube_026.lineart.crease_threshold = 0.0
ob_cube_027.location = (-111.9, 0.8266, 6.535)
ob_cube_027.rotation_euler = (0.0, -0.0, 4.779)
ob_cube_027.scale = (1.898, 0.3165, 2.397)
ob_cube_027.lineart.crease_threshold = 0.0
ob_cube_028.location = (-110.9, -13.01, 6.535)
ob_cube_028.rotation_euler = (0.0, -0.0, 4.779)
ob_cube_028.scale = (1.898, 0.3165, 2.397)
ob_cube_028.lineart.crease_threshold = 0.0
ob_cube_029.location = (-111.5, -6.1, 4.816)
ob_cube_029.rotation_euler = (0.0, -0.0, 4.779)
ob_cube_029.scale = (2.63, 0.4918, 4.33)
ob_cube_029.lineart.crease_threshold = 0.0
ob_left_window_003.location = (-78.69, 24.4, 7.987)
ob_left_window_003.rotation_euler = (0.0, -0.0, 3.216)
ob_left_window_003.scale = (7.694, 0.474, 5.429)
ob_left_window_003.lineart.crease_threshold = 0.0
ob_cube_001.location = (-60.43, 8.76, 6.535)
ob_cube_001.rotation_euler = (0.0, -0.0, 3.208)
ob_cube_001.scale = (1.898, 0.3165, 2.397)
ob_cube_001.lineart.crease_threshold = 0.0
ob_cube_002.location = (-56.24, 9.038, 6.535)
ob_cube_002.rotation_euler = (0.0, -0.0, 3.208)
ob_cube_002.scale = (1.898, 0.3165, 2.397)
ob_cube_002.lineart.crease_threshold = 0.0
ob_cube_003.location = (-49.76, 9.546, 6.535)
ob_cube_003.rotation_euler = (0.0, -0.0, 3.208)
ob_cube_003.scale = (1.898, 0.3165, 2.397)
ob_cube_003.lineart.crease_threshold = 0.0
ob_cube_004.location = (-45.6, 9.822, 6.535)
ob_cube_004.rotation_euler = (0.0, -0.0, 3.208)
ob_cube_004.scale = (1.898, 0.3165, 2.397)
ob_cube_004.lineart.crease_threshold = 0.0
ob_cube_008.location = (-38.87, 10.28, 6.535)
ob_cube_008.rotation_euler = (0.0, -0.0, 3.208)
ob_cube_008.scale = (1.898, 0.3165, 2.397)
ob_cube_008.lineart.crease_threshold = 0.0
ob_cube_030.location = (-34.66, 10.56, 6.535)
ob_cube_030.rotation_euler = (0.0, -0.0, 3.208)
ob_cube_030.scale = (1.898, 0.3165, 2.397)
ob_cube_030.lineart.crease_threshold = 0.0
ob_frontdoor_001.location = (-6.063, 41.06, 6.339)
ob_frontdoor_001.rotation_euler = (0.0, -0.0, 3.142)
ob_frontdoor_001.scale = (4.317, 0.377, 4.377)
ob_frontdoor_001.lineart.crease_threshold = 0.0
ob_stairs.location = (-6.039, 41.15, 1.425)
ob_stairs.scale = (6.617, 0.5715, 0.4902)
ob_stairs.lineart.crease_threshold = 0.0
ob_cube_031.location = (-19.29, 41.02, 7.291)
ob_cube_031.scale = (2.734, 0.2456, 5.96)
ob_cube_031.lineart.crease_threshold = 0.0
ob_left_window_004.location = (-35.9, 29.58, 7.045)
ob_left_window_004.rotation_euler = (0.0, 0.0, 4.711)
ob_left_window_004.scale = (7.694, 0.474, 5.429)
ob_left_window_004.lineart.crease_threshold = 0.0
ob_cube_032.location = (-13.43, 41.02, 7.291)
ob_cube_032.scale = (2.734, 0.2456, 5.96)
ob_cube_032.lineart.crease_threshold = 0.0
ob_cube_033.location = (-25.1, 41.02, 7.291)
ob_cube_033.scale = (2.734, 0.2456, 5.96)
ob_cube_033.lineart.crease_threshold = 0.0
ob_cube_034.location = (12.42, 41.02, 7.291)
ob_cube_034.scale = (2.734, 0.2456, 5.96)
ob_cube_034.lineart.crease_threshold = 0.0
ob_cube_035.location = (18.02, 41.02, 7.291)
ob_cube_035.scale = (2.734, 0.2456, 5.96)
ob_cube_035.lineart.crease_threshold = 0.0
ob_cube_036.location = (1.228, 41.02, 7.291)
ob_cube_036.scale = (2.734, 0.2456, 5.96)
ob_cube_036.lineart.crease_threshold = 0.0
ob_cube_037.location = (23.55, 41.02, 7.291)
ob_cube_037.scale = (2.734, 0.2456, 5.96)
ob_cube_037.lineart.crease_threshold = 0.0
ob_cube_038.location = (29.09, 41.02, 7.291)
ob_cube_038.scale = (2.734, 0.2456, 5.96)
ob_cube_038.lineart.crease_threshold = 0.0
ob_cube_039.location = (6.768, 41.02, 7.291)
ob_cube_039.scale = (2.734, 0.2456, 5.96)
ob_cube_039.lineart.crease_threshold = 0.0
ob_cube_040.location = (55.92, -7.206, 6.535)
ob_cube_040.rotation_euler = (0.0, -0.0, 7.851)
ob_cube_040.scale = (1.898, 0.3165, 2.397)
ob_cube_040.lineart.crease_threshold = 0.0
ob_cube_041.location = (55.94, 6.67, 6.535)
ob_cube_041.rotation_euler = (0.0, -0.0, 7.851)
ob_cube_041.scale = (1.898, 0.3165, 2.397)
ob_cube_041.lineart.crease_threshold = 0.0
ob_cube_042.location = (55.99, -0.2644, 4.816)
ob_cube_042.rotation_euler = (0.0, -0.0, 7.851)
ob_cube_042.scale = (2.63, 0.4918, 4.33)
ob_cube_042.lineart.crease_threshold = 0.0
ob_cube_043.location = (32.36, 37.8, 7.291)
ob_cube_043.rotation_euler = (0.0, -0.0, 4.712)
ob_cube_043.scale = (2.734, 0.2456, 5.96)
ob_cube_043.lineart.crease_threshold = 0.0
ob_cube_044.location = (32.36, 32.2, 7.291)
ob_cube_044.rotation_euler = (0.0, -0.0, 4.712)
ob_cube_044.scale = (2.734, 0.2456, 5.96)
ob_cube_044.lineart.crease_threshold = 0.0
ob_cube_045.location = (32.36, 26.66, 7.291)
ob_cube_045.rotation_euler = (0.0, -0.0, 4.712)
ob_cube_045.scale = (2.734, 0.2456, 5.96)
ob_cube_045.lineart.crease_threshold = 0.0
ob_cube_046.location = (32.36, 21.12, 7.291)
ob_cube_046.rotation_euler = (0.0, -0.0, 4.712)
ob_cube_046.scale = (2.734, 0.2456, 5.96)
ob_cube_046.lineart.crease_threshold = 0.0
ob_cube_047.location = (51.92, -10.98, 6.535)
ob_cube_047.rotation_euler = (0.0, -0.0, 12.56)
ob_cube_047.scale = (1.898, 0.3165, 2.397)
ob_cube_047.lineart.crease_threshold = 0.0
ob_cube_048.location = (47.28, -10.98, 6.535)
ob_cube_048.rotation_euler = (0.0, -0.0, 12.56)
ob_cube_048.scale = (1.898, 0.3165, 2.397)
ob_cube_048.lineart.crease_threshold = 0.0
ob_cube_049.location = (40.56, -10.98, 6.535)
ob_cube_049.rotation_euler = (0.0, -0.0, 12.56)
ob_cube_049.scale = (1.898, 0.3165, 2.397)
ob_cube_049.lineart.crease_threshold = 0.0
ob_cube_050.location = (35.92, -10.98, 6.535)
ob_cube_050.rotation_euler = (0.0, -0.0, 12.56)
ob_cube_050.scale = (1.898, 0.3165, 2.397)
ob_cube_050.lineart.crease_threshold = 0.0
ob_cube_051.location = (35.92, 11.0, 6.535)
ob_cube_051.rotation_euler = (0.0, -0.0, 15.71)
ob_cube_051.scale = (1.898, 0.3165, 2.397)
ob_cube_051.lineart.crease_threshold = 0.0
ob_cube_052.location = (40.56, 11.0, 6.535)
ob_cube_052.rotation_euler = (0.0, -0.0, 15.71)
ob_cube_052.scale = (1.898, 0.3165, 2.397)
ob_cube_052.lineart.crease_threshold = 0.0
ob_cube_053.location = (47.28, 11.0, 6.535)
ob_cube_053.rotation_euler = (0.0, -0.0, 15.71)
ob_cube_053.scale = (1.898, 0.3165, 2.397)
ob_cube_053.lineart.crease_threshold = 0.0
ob_cube_054.location = (51.92, 11.0, 6.535)
ob_cube_054.rotation_euler = (0.0, -0.0, 15.71)
ob_cube_054.scale = (1.898, 0.3165, 2.397)
ob_cube_054.lineart.crease_threshold = 0.0
ob_camera.location = (-14.78, -258.2, 84.7)
ob_camera.rotation_euler = (1.292, 2.693e-06, 6.313)
ob_camera.scale = (308.2, 308.2, 308.2)
ob_camera.lineart.crease_threshold = 0.0
ob_sun.location = (-84.47, 72.69, 84.06)
ob_sun.rotation_euler = (0.9629, -0.01996, 0.1736)
ob_sun.lineart.crease_threshold = 0.0

# ---- collection membership
col_collection.objects.link(ob_douglasscenter)
col_collection.objects.link(ob_rightbuilding)
col_collection.objects.link(ob_dorm)
col_collection.objects.link(ob_floor)
col_collection.objects.link(ob_gardenfloor)
col_collection.objects.link(ob_frontdoor)
col_collection.objects.link(ob_window_1_001)
col_collection.objects.link(ob_window_1_002)
col_collection.objects.link(ob_window_1_003)
col_collection.objects.link(ob_left_window_001)
col_collection.objects.link(ob_cube_005)
col_collection.objects.link(ob_cube_006)
col_collection.objects.link(ob_cube_007)
col_collection.objects.link(ob_welcomebg)
col_collection.objects.link(ob_schooltext)
col_collection.objects.link(ob_schooltext_001)
col_collection.objects.link(ob_cube_009)
col_collection.objects.link(ob_cube_010)
col_collection.objects.link(ob_cube_011)
col_collection.objects.link(ob_cube_012)
col_collection.objects.link(ob_cube_013)
col_collection.objects.link(ob_cube_014)
col_collection.objects.link(ob_cube_015)
col_collection.objects.link(ob_cube_016)
col_collection.objects.link(ob_left_window_002)
col_collection.objects.link(ob_cube_017)
col_collection.objects.link(ob_cube_018)
col_collection.objects.link(ob_cube_019)
col_collection.objects.link(ob_cube_020)
col_collection.objects.link(ob_cube_021)
col_collection.objects.link(ob_cube_022)
col_collection.objects.link(ob_cube_023)
col_collection.objects.link(ob_cube_024)
col_collection.objects.link(ob_cube_025)
col_collection.objects.link(ob_cube_026)
col_collection.objects.link(ob_cube_027)
col_collection.objects.link(ob_cube_028)
col_collection.objects.link(ob_cube_029)
col_collection.objects.link(ob_left_window_003)
col_collection.objects.link(ob_cube_001)
col_collection.objects.link(ob_cube_002)
col_collection.objects.link(ob_cube_003)
col_collection.objects.link(ob_cube_004)
col_collection.objects.link(ob_cube_008)
col_collection.objects.link(ob_cube_030)
col_collection.objects.link(ob_frontdoor_001)
col_collection.objects.link(ob_stairs)
col_collection.objects.link(ob_cube_031)
col_collection.objects.link(ob_left_window_004)
col_collection.objects.link(ob_cube_032)
col_collection.objects.link(ob_cube_033)
col_collection.objects.link(ob_cube_034)
col_collection.objects.link(ob_cube_035)
col_collection.objects.link(ob_cube_036)
col_collection.objects.link(ob_cube_037)
col_collection.objects.link(ob_cube_038)
col_collection.objects.link(ob_cube_039)
col_collection.objects.link(ob_cube_040)
col_collection.objects.link(ob_cube_041)
col_collection.objects.link(ob_cube_042)
col_collection.objects.link(ob_cube_043)
col_collection.objects.link(ob_cube_044)
col_collection.objects.link(ob_cube_045)
col_collection.objects.link(ob_cube_046)
col_collection.objects.link(ob_cube_047)
col_collection.objects.link(ob_cube_048)
col_collection.objects.link(ob_cube_049)
col_collection.objects.link(ob_cube_050)
col_collection.objects.link(ob_cube_051)
col_collection.objects.link(ob_cube_052)
col_collection.objects.link(ob_cube_053)
col_collection.objects.link(ob_cube_054)
col_collection.objects.link(ob_camera)
col_collection.objects.link(ob_sun)

# ---- scene / render settings (as saved in the file)
scene.camera = ob_camera
scene.frame_start = 1; scene.frame_end = 250; scene.frame_set(1)
scene.render.engine = 'BLENDER_EEVEE_NEXT'
scene.cycles.use_denoising = False
scene.cycles.samples = 128
scene.cycles.sampling_pattern = 'TABULATED_SOBOL'
scene.cycles.use_adaptive_sampling = False
scene.cycles.use_light_tree = False
scene.view_settings.view_transform = 'Filmic'
bpy.context.view_layer.update()
